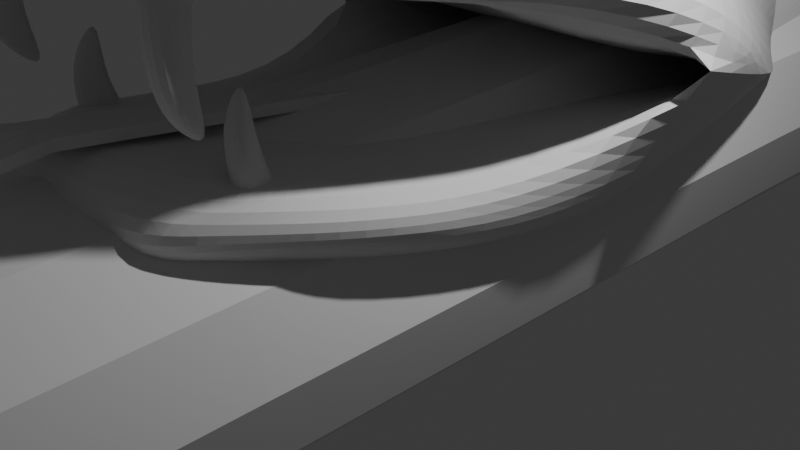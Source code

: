 # Source: snake1.blend  (saved by Blender 4.0.36; exported with 4.5.12 LTS)
import bpy
from mathutils import Matrix  # noqa: F401  (used for matrix-valued properties, if any)

bpy.ops.wm.read_factory_settings(use_empty=True)
scene = bpy.context.scene
scene.name = 'Scene'

# ---- collections
col_collection = bpy.data.collections.new('Collection'); scene.collection.children.link(col_collection)
col_old = bpy.data.collections.new('old'); scene.collection.children.link(col_old)

# ---- world
world_world = bpy.data.worlds.new('World'); scene.world = world_world
world_world.use_nodes = True; world_world.node_tree.nodes.clear()
_N = world_world.node_tree.nodes; _L = world_world.node_tree.links
n0 = _N.new('ShaderNodeOutputWorld'); n0.name = 'World Output'; n0.location = (300, 300)
n1 = _N.new('ShaderNodeBackground'); n1.name = 'Background'; n1.location = (10, 300)
n1.inputs[0].default_value = (0.05088, 0.05088, 0.05088, 1.0)
_L.new(n1.outputs[0], n0.inputs[0])
n0.is_active_output = True
world_world.color = (0.05088, 0.05088, 0.05088)
world_world.use_sun_shadow = False
world_world.sun_shadow_jitter_overblur = 0.0

# ---- cameras
cam_camera = bpy.data.cameras.new('Camera')
cam_camera.clip_end = 100.0
cam_camera.ortho_scale = 7.314

# ---- lights
light_light = bpy.data.lights.new('Light', 'POINT')
light_light.transmission_factor = 0.0
light_light.use_soft_falloff = False
light_light.energy = 1000.0
light_light.shadow_soft_size = 0.1
light_light.shadow_maximum_resolution = 0.006
light_light.use_absolute_resolution = True

# ---- meshes
me_circle = bpy.data.meshes.new('Circle')
me_circle.from_pydata([(0.001574, 58.2, -0.02334), (0.001574, 53.73, 0.5169), (-0.2622, 53.73, 0.4462), (-0.4553, 53.73, 0.2531), (-0.526, 53.73, -0.01063), (-0.4553, 53.73, -0.2744), (-0.2622, 53.73, -0.4675), (0.001574, 53.73, -0.5382), (0.2653, 53.73, -0.4675), (0.4584, 53.73, -0.2744), (0.5291, 53.73, -0.01063), (0.4584, 53.73, 0.2531), (0.2653, 53.73, 0.4462), (0.001574, 49.71, 0.5608), (-0.3471, 49.71, 0.4673), (-0.6023, 49.71, 0.2121), (-0.6957, 49.71, -0.1365), (-0.6023, 49.71, -0.4851), (-0.3471, 49.71, -0.7404), (0.001574, 49.71, -0.8338), (0.3502, 49.71, -0.7404), (0.6054, 49.71, -0.4851), (0.6988, 49.71, -0.1365), (0.6054, 49.71, 0.2121), (0.3502, 49.71, 0.4673), (0.001574, 45.04, 0.7435), (-0.7483, 45.04, 0.3105), (-0.7483, 45.04, -0.5554), (0.001574, 45.04, -0.9883), (0.7515, 45.04, -0.5554), (0.8675, 45.04, -0.1224), (0.7515, 45.04, 0.3105), (0.4345, 45.04, 0.6275), (-0.4314, 45.04, 0.6275), (-0.8643, 45.04, -0.1224), (-0.4314, 45.04, -0.8723), (0.4345, 45.04, -0.8723), (0.001574, 40.43, 0.8039), (-0.4781, 40.43, 0.6754), (-0.8293, 40.43, 0.3242), (-0.9578, 40.43, -0.1555), (-0.8293, 40.43, -0.6352), (-0.4781, 40.43, -0.9863), (0.001574, 40.43, -1.115), (0.4813, 40.43, -0.9863), (0.8324, 40.43, -0.6352), (0.961, 40.43, -0.1555), (0.8324, 40.43, 0.3242), (0.4813, 40.43, 0.6754), (0.001574, 36.08, 0.9592), (-0.5845, 36.08, 0.8022), (-1.013, 36.08, 0.3732), (-1.17, 36.08, -0.2129), (-1.013, 36.08, -0.7989), (-0.5845, 36.08, -1.228), (0.001574, 36.08, -1.385), (0.5876, 36.08, -1.228), (1.017, 36.08, -0.7989), (1.174, 36.08, -0.2129), (1.017, 36.08, 0.3732), (0.5876, 36.08, 0.8022), (0.001574, 30.78, 1.24), (-0.6803, 30.78, 1.058), (-1.179, 30.78, 0.5586), (-1.362, 30.78, -0.1233), (-1.179, 30.78, -0.8052), (-0.6803, 30.78, -1.304), (0.001574, 30.78, -1.487), (0.6834, 30.78, -1.304), (1.183, 30.78, -0.8052), (1.365, 30.78, -0.1233), (1.183, 30.78, 0.5586), (0.6834, 30.78, 1.058), (0.001574, 24.93, 1.398), (-0.7692, 24.93, 1.192), (-1.54, 24.93, -0.1434), (-1.333, 24.93, -0.9142), (-0.7692, 24.93, -1.478), (0.001574, 24.93, -1.685), (0.7724, 24.93, -1.478), (1.543, 24.93, -0.1434), (0.7724, 24.93, 1.192), (-1.333, 24.93, 0.6274), (1.337, 24.93, -0.9142), (1.337, 24.93, 0.6274), (-0.8632, 17.98, 1.514), (-1.728, 17.98, 0.01621), (0.8663, 17.98, -1.482), (1.499, 17.98, -0.8485), (1.731, 17.98, 0.01621), (1.499, 17.98, 0.881), (0.8663, 17.98, 1.514), (0.001574, 17.98, 1.746), (-1.496, 17.98, 0.881), (-1.496, 17.98, -0.8485), (-0.8632, 17.98, -1.482), (0.001574, 17.98, -1.713), (-0.8789, 10.8, 1.726), (-1.759, 10.8, 0.2013), (-0.8789, 10.8, -1.324), (0.001574, 10.8, -1.56), (0.882, 10.8, -1.324), (1.527, 10.8, 1.082), (0.001574, 10.8, 1.962), (-1.523, 10.8, 1.082), (-1.523, 10.8, -0.6791), (1.527, 10.8, -0.6791), (1.762, 10.8, 0.2013), (0.882, 10.8, 1.726), (-0.8413, 4.529, 1.617), (-1.458, 4.529, -0.6863), (-0.8413, 4.529, -1.303), (0.8445, 4.529, -1.303), (0.8445, 4.529, 1.617), (0.001574, 4.529, 1.843), (-1.458, 4.529, 0.9996), (-1.684, 4.529, 0.1567), (0.001574, 4.529, -1.529), (1.462, 4.529, -0.6863), (1.687, 4.529, 0.1567), (1.462, 4.529, 0.9996), (-0.8041, -2.866, 1.392), (-1.394, -2.866, 0.8027), (-0.8041, -2.866, -1.398), (0.8072, -2.866, -1.398), (1.397, -2.866, -0.8086), (1.397, -2.866, 0.8027), (0.8072, -2.866, 1.392), (0.001574, -2.866, 1.608), (-1.61, -2.866, -0.002942), (-1.394, -2.866, -0.8086), (0.001574, -2.866, -1.614), (1.613, -2.866, -0.002942), (-0.7415, -9.986, -1.543), (0.7446, -9.986, -1.543), (0.001574, -9.986, 1.23), (-0.7415, -9.986, 1.031), (-1.285, -9.986, 0.4867), (-1.485, -9.986, -0.2564), (-1.285, -9.986, -0.9995), (0.001574, -9.986, -1.743), (1.289, -9.986, -0.9995), (1.488, -9.986, -0.2564), (1.289, -9.986, 0.4867), (0.7446, -9.986, 1.031), (0.001574, -15.45, 1.182), (-0.7354, -15.45, -1.569), (0.7386, -15.45, -1.569), (1.476, -15.45, -0.2921), (1.278, -15.45, 0.4449), (0.7386, -15.45, 0.9844), (0.001574, -15.45, -1.766), (-0.7354, -15.45, 0.9844), (-1.275, -15.45, 0.4449), (-1.275, -15.45, -1.029), (1.278, -15.45, -1.029), (-1.472, -15.45, -0.2921), (0.015, -20.15, 1.173), (-0.6859, -20.15, 0.9852), (-1.199, -20.15, 0.4721), (-1.199, -20.15, -0.9298), (0.015, -20.15, -1.631), (1.229, -20.15, 0.4721), (-1.387, -20.15, -0.2289), (-0.6859, -20.15, -1.443), (0.7159, -20.15, -1.443), (1.229, -20.15, -0.9298), (1.417, -20.15, -0.2289), (0.7159, -20.15, 0.9852), (0.02173, -24.07, 1.41), (-0.5327, -24.05, 1.196), (-1.117, -24.05, 0.6116), (-1.331, -24.05, -0.1866), (-0.5327, -24.05, -1.569), (0.01715, -24.04, -1.556), (0.9553, -24.05, -0.7372), (1.103, -24.05, -0.1866), (0.5522, -24.05, 0.7672), (-1.117, -24.05, -0.9847), (0.5658, -24.04, -1.258), (0.9553, -24.05, 0.3641), (-1.091, -28.1, 0.5069), (-1.236, -28.35, -0.3807), (0.02225, -29.85, -1.116), (1.28, -28.35, -0.3807), (0.02225, -27.92, 1.407), (1.136, -28.1, 0.5069), (0.1764, -33.35, 1.702), (0.02225, -28.42, -0.6544), (-0.08454, -36.82, 1.644), (-2.503, -31.75, 0.5761), (-1.049, -36.05, 1.693), (0.02225, -31.5, 0.3646), (0.09477, -37.08, 1.916), (-1.388, -35.37, 1.617), (0.1764, -35.26, 1.974), (-1.73, -34.8, 1.535), (-2.714, -33.08, 0.9949), (-0.7532, -36.33, 1.733), (-1.531, -30.69, 0.0676), (-1.791, -30.52, 1.555), (-1.935, -31.54, 1.931), (0.0987, -32.83, 3.284), (0.01849, -30.55, 2.565), (-1.073, -34.75, 2.991), (-1.339, -31.02, 2.023), (-1.522, -34.25, 2.639), (-1.322, -34.92, 2.727), (-0.6767, -36.84, 2.558), (0.02225, -37.16, 2.605), (-0.5847, -36.3, 2.91), (0.02225, -36.02, 3.144), (0.0987, -33.72, 3.447), (-1.604, -32.71, 2.411), (-1.178, -33.04, 3.086), (-2.442, -34.7, 1.744), (-1.985, -35.86, 1.917), (-2.447, -31.12, 0.8527), (-0.5341, -28.32, -0.2818), (-1.626, -28.76, -0.3553), (-1.339, -37.0, 2.051), (-2.762, -32.91, 1.488), (-0.8053, -37.5, 2.123), (0.02225, -37.55, 2.056), (0.02225, -33.47, -0.03831), (0.02225, -29.79, -0.4257), (0.02225, -36.33, 0.4545), (-1.273, -35.7, 0.3455), (0.02225, -32.08, 0.009378), (0.02225, -36.74, 0.581), (-1.51, -35.21, 0.2613), (0.02225, -34.9, 0.2081), (-1.708, -34.62, 0.1604), (-1.817, -33.54, -0.02467), (-1.102, -35.99, 0.3949), (-1.273, -31.43, 0.03484), (-1.556, -31.48, -1.034), (-1.943, -32.34, -0.7451), (0.02225, -33.44, -1.473), (0.02225, -31.65, -0.6876), (0.02225, -31.1, -1.27), (-1.214, -31.1, -1.27), (-1.176, -34.96, -0.701), (-1.191, -32.04, -1.307), (-1.688, -34.69, -0.4024), (-1.466, -35.35, -0.2891), (-0.9092, -36.36, -0.3408), (0.02225, -36.61, -0.2984), (-1.181, -36.1, -0.2135), (0.02225, -35.89, -0.9555), (0.02225, -34.93, -1.086), (-1.838, -33.48, -0.7537), (-1.194, -33.52, -1.022), (-1.77, -34.95, -0.1812), (-1.507, -35.73, -0.04695), (-2.088, -32.0, -0.3816), (-1.191, -36.39, 0.06518), (-1.915, -33.52, -0.4276), (-0.9639, -36.77, 0.1309), (0.02225, -36.79, 0.1917), (2.548, -31.75, 0.5761), (1.238, -36.05, 1.693), (1.577, -35.37, 1.617), (1.92, -34.8, 1.535), (2.109, -33.75, 1.385), (0.9428, -36.33, 1.733), (1.576, -30.69, 0.0676), (1.836, -30.52, 1.555), (1.98, -31.54, 1.931), (1.147, -34.8, 2.991), (1.384, -31.02, 2.023), (1.56, -34.31, 2.639), (1.402, -34.92, 2.727), (0.7212, -36.84, 2.558), (0.8359, -36.49, 2.858), (1.643, -32.78, 2.407), (1.246, -33.11, 3.07), (2.486, -34.7, 1.744), (2.029, -35.86, 1.917), (2.491, -31.12, 0.8527), (1.73, -28.88, -0.3553), (1.384, -37.0, 2.051), (2.807, -32.91, 1.488), (0.8498, -37.5, 2.123), (1.317, -35.7, 0.3455), (1.554, -35.21, 0.2613), (1.752, -34.62, 0.1604), (1.861, -33.54, -0.02467), (1.146, -35.99, 0.3949), (1.317, -31.43, 0.03484), (1.6, -31.48, -1.034), (1.988, -32.34, -0.7451), (1.259, -31.1, -1.27), (1.221, -34.96, -0.701), (1.236, -32.04, -1.307), (1.732, -34.69, -0.4024), (1.51, -35.35, -0.2891), (0.9537, -36.36, -0.3408), (1.226, -36.1, -0.2135), (1.883, -33.48, -0.7537), (1.238, -33.52, -1.022), (1.815, -34.95, -0.1812), (1.551, -35.73, -0.04695), (2.133, -32.0, -0.3816), (1.236, -36.39, 0.06518), (1.96, -33.52, -0.4276), (1.008, -36.77, 0.1309), (-0.594, -29.1, -0.9781), (0.6606, -29.09, -0.7426), (0.6045, -28.02, 0.936), (-0.5988, -28.02, 0.9046), (-1.15, -28.2, 0.1435), (-1.697, -29.51, 0.4669), (1.784, -29.7, 0.6107), (1.213, -28.24, 0.03191), (1.417, -36.41, 1.191), (1.417, -36.41, 2.131), (1.312, -36.02, 1.678), (1.433, -36.47, 1.685), (1.32, -36.05, 1.178), (1.272, -35.87, 2.131), (1.357, -36.23, 0.8607), (1.165, -35.9, 0.5618), (1.154, -36.48, 1.191), (1.154, -36.48, 2.131), (1.049, -36.09, 1.678), (1.17, -36.54, 1.685), (1.057, -36.12, 1.178), (1.009, -35.94, 2.131), (1.094, -36.3, 0.8607), (1.117, -35.91, 0.5618), (-1.48, -36.41, 1.191), (-1.48, -36.41, 2.131), (-1.374, -36.02, 1.678), (-1.495, -36.47, 1.685), (-1.383, -36.05, 1.178), (-1.335, -35.87, 2.131), (-1.42, -36.23, 0.8607), (-1.227, -35.9, 0.5618), (-1.217, -36.48, 1.191), (-1.217, -36.48, 2.131), (-1.111, -36.09, 1.678), (-1.232, -36.54, 1.685), (-1.12, -36.12, 1.178), (-1.072, -35.94, 2.131), (-1.157, -36.3, 0.8607), (-1.18, -35.91, 0.5618), (1.299, -35.81, 0.5049), (1.299, -35.56, -0.2697), (1.208, -35.36, 0.2093), (1.313, -35.73, 0.0827), (1.215, -35.51, 0.6129), (1.174, -35.11, -0.1246), (1.247, -35.75, 0.8263), (1.08, -35.56, 1.161), (1.071, -35.87, 0.4859), (1.071, -35.62, -0.2886), (0.98, -35.41, 0.1904), (1.085, -35.78, 0.06378), (0.9873, -35.57, 0.594), (0.946, -35.17, -0.1435), (1.019, -35.81, 0.8073), (1.039, -35.57, 1.157), (-1.211, -35.81, 0.5049), (-1.211, -35.56, -0.2697), (-1.12, -35.36, 0.2093), (-1.225, -35.73, 0.0827), (-1.127, -35.51, 0.6129), (-1.086, -35.11, -0.1246), (-1.159, -35.75, 0.8263), (-0.9924, -35.56, 1.161), (-0.9834, -35.87, 0.4859), (-0.9834, -35.62, -0.2886), (-0.8919, -35.41, 0.1904), (-0.9968, -35.78, 0.06378), (-0.8993, -35.57, 0.594), (-0.8579, -35.17, -0.1435), (-0.9313, -35.81, 0.8073), (-0.9514, -35.57, 1.157), (0.5089, -37.32, 0.5892), (-0.519, -37.33, 0.6625), (-0.007214, -36.71, 0.6319), (0.0003448, -30.81, 0.2238), (0.0003448, -30.8, 0.3105), (-0.3491, -37.42, 0.5563), (-0.4633, -37.97, 0.5891), (-0.2838, -36.71, 0.6229), (-0.262, -30.79, 0.202), (0.2584, -30.78, 0.3345), (-0.2577, -30.78, 0.3049), (-0.5233, -37.34, 0.5597), (-0.3448, -37.41, 0.6592), (0.2627, -30.79, 0.2316), (-0.007214, -33.93, 0.2942), (-0.2512, -33.93, 0.287), (-0.2556, -33.94, 0.1841), (-0.007214, -33.94, 0.1913), (-0.2526, -32.28, 0.05631), (-0.2483, -32.27, 0.1592), (-0.007214, -32.27, 0.1656), (0.003912, -32.27, 0.07733), (-0.2881, -36.72, 0.52), (0.2693, -36.69, 0.6525), (0.4489, -37.95, 0.6186), (0.3347, -37.39, 0.5858), (-0.007214, -36.72, 0.529), (0.5045, -37.31, 0.6921), (-0.4589, -37.97, 0.6919), (0.3303, -37.38, 0.6887), (0.2368, -33.9, 0.3165), (0.2412, -33.91, 0.2136), (0.2382, -32.26, 0.08589), (0.2338, -32.25, 0.1888), (0.2737, -36.7, 0.5496), (0.4445, -37.94, 0.7215)], [], [(0, 1, 12), (0, 3, 2), (0, 10, 9), (0, 7, 6), (0, 4, 3), (0, 11, 10), (0, 8, 7), (0, 5, 4), (0, 12, 11), (0, 2, 1), (0, 9, 8), (0, 6, 5), (9, 21, 20, 8), (6, 18, 17, 5), (1, 13, 24, 12), (3, 15, 14, 2), (10, 22, 21, 9), (7, 19, 18, 6), (4, 16, 15, 3), (11, 23, 22, 10), (8, 20, 19, 7), (5, 17, 16, 4), (12, 24, 23, 11), (2, 14, 13, 1), (14, 33, 25, 13), (21, 29, 36, 20), (18, 35, 27, 17), (13, 25, 32, 24), (15, 26, 33, 14), (22, 30, 29, 21), (19, 28, 35, 18), (16, 34, 26, 15), (23, 31, 30, 22), (20, 36, 28, 19), (17, 27, 34, 16), (24, 32, 31, 23), (27, 41, 40, 34), (32, 48, 47, 31), (33, 38, 37, 25), (29, 45, 44, 36), (35, 42, 41, 27), (25, 37, 48, 32), (26, 39, 38, 33), (30, 46, 45, 29), (28, 43, 42, 35), (34, 40, 39, 26), (31, 47, 46, 30), (36, 44, 43, 28), (41, 53, 52, 40), (48, 60, 59, 47), (38, 50, 49, 37), (45, 57, 56, 44), (42, 54, 53, 41), (37, 49, 60, 48), (39, 51, 50, 38), (46, 58, 57, 45), (43, 55, 54, 42), (40, 52, 51, 39), (47, 59, 58, 46), (44, 56, 55, 43), (56, 68, 67, 55), (53, 65, 64, 52), (60, 72, 71, 59), (50, 62, 61, 49), (57, 69, 68, 56), (54, 66, 65, 53), (49, 61, 72, 60), (51, 63, 62, 50), (58, 70, 69, 57), (55, 67, 66, 54), (52, 64, 63, 51), (59, 71, 70, 58), (68, 79, 78, 67), (65, 76, 75, 64), (72, 81, 84, 71), (62, 74, 73, 61), (69, 83, 79, 68), (66, 77, 76, 65), (61, 73, 81, 72), (63, 82, 74, 62), (70, 80, 83, 69), (67, 78, 77, 66), (64, 75, 82, 63), (71, 84, 80, 70), (82, 75, 86, 93), (73, 92, 91, 81), (80, 84, 90, 89), (76, 94, 86, 75), (74, 82, 93, 85), (81, 91, 90, 84), (83, 80, 89, 88), (73, 74, 85, 92), (79, 83, 88, 87), (91, 92, 103, 108), (89, 107, 106, 88), (86, 94, 105, 98), (85, 97, 103, 92), (90, 91, 108, 102), (88, 106, 101, 87), (93, 86, 98, 104), (89, 90, 102, 107), (87, 101, 100, 96), (85, 93, 104, 97), (96, 100, 99, 95), (77, 95, 94, 76), (78, 96, 95, 77), (79, 87, 96, 78), (100, 117, 111, 99), (103, 97, 109, 114), (101, 106, 118, 112), (99, 111, 110, 105), (103, 114, 113, 108), (100, 101, 112, 117), (105, 110, 116, 98), (108, 113, 120, 102), (98, 116, 115, 104), (102, 120, 119, 107), (94, 95, 99, 105), (113, 114, 128, 127), (119, 132, 125, 118), (116, 110, 130, 129), (109, 121, 128, 114), (120, 113, 127, 126), (118, 125, 124, 112), (115, 116, 129, 122), (119, 120, 126, 132), (112, 124, 131, 117), (109, 115, 122, 121), (117, 131, 123, 111), (106, 107, 119, 118), (97, 104, 115, 109), (125, 132, 142, 141), (131, 140, 133, 123), (128, 121, 136, 135), (124, 125, 141, 134), (123, 133, 139, 130), (128, 135, 144, 127), (131, 124, 134, 140), (127, 144, 143, 126), (129, 138, 137, 122), (126, 143, 142, 132), (110, 111, 123, 130), (137, 153, 152, 136), (144, 135, 145, 150), (142, 148, 155, 141), (138, 139, 154, 156), (136, 152, 145, 135), (143, 144, 150, 149), (141, 155, 147, 134), (137, 138, 156, 153), (142, 143, 149, 148), (134, 147, 151, 140), (121, 122, 137, 136), (129, 130, 139, 138), (139, 133, 146, 154), (133, 140, 151, 146), (154, 146, 164, 160), (153, 159, 158, 152), (150, 145, 157, 168), (148, 167, 166, 155), (156, 154, 160, 163), (152, 158, 157, 145), (149, 150, 168, 162), (155, 166, 165, 147), (153, 156, 163, 159), (148, 149, 162, 167), (147, 165, 161, 151), (166, 167, 176, 175), (161, 174, 173, 164), (165, 166, 175, 179), (164, 173, 178, 160), (157, 169, 177, 168), (161, 165, 179, 174), (160, 178, 172, 163), (168, 177, 180, 162), (163, 172, 171, 159), (146, 151, 161, 164), (184, 308, 179, 175), (312, 201, 200), (268, 313, 267), (180, 186, 314, 176), (313, 314, 186, 267), (186, 180, 177, 309), (182, 311, 172, 178), (176, 314, 184, 175), (173, 307, 182, 178), (311, 312, 200, 181), (167, 162, 180, 176), (158, 170, 169, 157), (159, 171, 170, 158), (174, 183, 307, 173), (215, 206, 213, 221), (222, 208, 210, 220), (219, 217, 201, 312), (216, 220, 210, 207), (215, 216, 207, 206), (221, 213, 201, 217), (210, 211, 212, 204), (204, 212, 202, 214), (207, 210, 204, 206), (201, 205, 181, 200), (206, 204, 214, 213), (213, 214, 205, 201), (214, 202, 203, 205), (205, 310, 181), (211, 210, 208, 209), (223, 209, 208, 222), (218, 182, 311, 181, 310, 185), (182, 219, 312, 311), (190, 233, 235, 182, 219), (188, 199, 182, 218), (193, 223, 222, 198), (197, 221, 217, 190), (196, 194, 216, 215), (194, 191, 220, 216), (190, 217, 219), (198, 222, 220, 191), (196, 215, 221, 197), (189, 193, 198, 195), (198, 191, 194, 195), (196, 187, 195, 194), (187, 196, 197, 192), (192, 197, 199, 188), (253, 257, 251, 244), (258, 256, 248, 246), (219, 236, 237, 255), (254, 245, 248, 256), (253, 244, 245, 254), (257, 255, 237, 251), (248, 242, 250, 249), (242, 252, 238, 250), (245, 244, 242, 248), (237, 236, 241, 243), (244, 251, 252, 242), (251, 237, 243, 252), (252, 243, 239, 238), (243, 241, 240, 239), (249, 247, 246, 248), (259, 258, 246, 247), (183, 240, 241, 307), (182, 241, 236, 219), (225, 183, 307, 182, 235), (229, 234, 258, 259), (233, 190, 255, 257), (232, 253, 254, 230), (230, 254, 256, 227), (190, 219, 255), (234, 227, 256, 258), (232, 233, 257, 253), (226, 231, 234, 229), (234, 231, 230, 227), (232, 230, 231, 224), (224, 228, 233, 232), (228, 225, 235, 233), (277, 282, 275, 271), (283, 281, 274, 273), (280, 313, 268, 279), (278, 272, 274, 281), (277, 271, 272, 278), (282, 279, 268, 275), (274, 269, 212, 211), (269, 276, 202, 212), (272, 271, 269, 274), (268, 267, 186, 270), (271, 275, 276, 269), (275, 268, 270, 276), (276, 270, 203, 202), (270, 186, 309), (211, 209, 273, 274), (223, 283, 273, 209), (218, 185, 309, 186, 314, 184), (184, 314, 313, 280), (289, 287, 260, 280, 184), (188, 218, 184, 266), (193, 265, 283, 223), (264, 260, 279, 282), (263, 277, 278, 262), (262, 278, 281, 261), (260, 280, 279), (265, 261, 281, 283), (263, 264, 282, 277), (189, 195, 265, 193), (265, 195, 262, 261), (263, 262, 195, 187), (187, 192, 264, 263), (192, 188, 266, 264), (301, 295, 299, 305), (306, 297, 298, 304), (280, 303, 291, 290), (302, 304, 298, 296), (301, 302, 296, 295), (305, 299, 291, 303), (298, 249, 250, 293), (293, 250, 238, 300), (296, 298, 293, 295), (291, 294, 292, 290), (295, 293, 300, 299), (299, 300, 294, 291), (300, 238, 239, 294), (294, 239, 240, 292), (249, 298, 297, 247), (259, 247, 297, 306), (183, 308, 292, 240), (184, 280, 290, 292), (199, 197, 190, 219, 182), (225, 289, 184, 308, 183), (229, 259, 306, 288), (287, 305, 303, 260), (286, 285, 302, 301), (285, 284, 304, 302), (260, 303, 280), (288, 306, 304, 284), (286, 301, 305, 287), (226, 229, 288, 231), (288, 284, 285, 231), (286, 224, 231, 285), (224, 286, 287, 228), (228, 287, 289, 225), (260, 264, 266, 184, 280), (172, 311, 181, 171), (307, 241, 182), (308, 183, 174, 179), (292, 308, 184), (309, 177, 169, 185), (309, 185, 203, 270), (310, 205, 203, 185), (310, 185, 169, 170), (181, 310, 170, 171), (318, 317, 320, 316), (315, 319, 317, 318), (315, 321, 322, 319), (326, 324, 328, 325), (323, 326, 325, 327), (323, 327, 330, 329), (318, 316, 324, 326), (319, 322, 330, 327), (321, 315, 323, 329), (320, 317, 325, 328), (317, 319, 327, 325), (316, 320, 328, 324), (315, 318, 326, 323), (322, 321, 329, 330), (334, 333, 336, 332), (331, 335, 333, 334), (331, 337, 338, 335), (342, 340, 344, 341), (339, 342, 341, 343), (339, 343, 346, 345), (334, 332, 340, 342), (335, 338, 346, 343), (337, 331, 339, 345), (336, 333, 341, 344), (333, 335, 343, 341), (332, 336, 344, 340), (331, 334, 342, 339), (338, 337, 345, 346), (350, 349, 352, 348), (347, 351, 349, 350), (347, 353, 354, 351), (358, 356, 360, 357), (355, 358, 357, 359), (355, 359, 362, 361), (350, 348, 356, 358), (351, 354, 362, 359), (353, 347, 355, 361), (352, 349, 357, 360), (349, 351, 359, 357), (348, 352, 360, 356), (347, 350, 358, 355), (354, 353, 361, 362), (366, 365, 368, 364), (363, 367, 365, 366), (363, 369, 370, 367), (374, 372, 376, 373), (371, 374, 373, 375), (371, 375, 378, 377), (366, 364, 372, 374), (367, 370, 378, 375), (369, 363, 371, 377), (368, 365, 373, 376), (365, 367, 375, 373), (364, 368, 376, 372), (363, 366, 374, 371), (370, 369, 377, 378), (397, 400, 382, 387), (405, 401, 390, 384), (384, 390, 385), (405, 384, 391, 381), (387, 382, 383, 389), (396, 405, 381, 393), (384, 385, 407, 391), (390, 401, 386, 380), (385, 390, 380, 407), (397, 387, 389, 398), (391, 407, 380), (381, 391, 380, 386), (398, 389, 383, 399), (386, 394, 393, 381), (401, 395, 394, 386), (400, 396, 393, 399), (401, 405, 396, 395), (382, 400, 399, 383), (394, 398, 399, 393), (395, 397, 398, 394), (395, 396, 400, 397), (379, 413, 402, 406), (404, 403, 414, 408), (392, 382, 383, 388), (405, 404, 408, 381), (404, 379, 403), (405, 413, 379, 404), (411, 400, 382, 392), (403, 379, 406, 414), (411, 392, 388, 412), (408, 414, 406), (381, 408, 406, 402), (412, 388, 383, 399), (402, 409, 393, 381), (413, 410, 409, 402), (413, 405, 396, 410), (409, 412, 399, 393), (410, 411, 412, 409), (410, 396, 400, 411)])
_uv = me_circle.uv_layers.new(name='UVMap')
_uv.uv.foreach_set('vector', [0.0, 0.0, 0.0, 0.0, 0.0, 0.0, 0.0, 0.0, 0.0, 0.0, 0.0, 0.0, 0.0, 0.0, 0.0, 0.0, 0.0, 0.0, 0.0, 0.0, 0.0, 0.0, 0.0, 0.0, 0.0, 0.0, 0.0, 0.0, 0.0, 0.0, 0.0, 0.0, 0.0, 0.0, 0.0, 0.0, 0.0, 0.0, 0.0, 0.0, 0.0, 0.0, 0.0, 0.0, 0.0, 0.0, 0.0, 0.0, 0.0, 0.0, 0.0, 0.0, 0.0, 0.0, 0.0, 0.0, 0.0, 0.0, 0.0, 0.0, 0.0, 0.0, 0.0, 0.0, 0.0, 0.0, 0.0, 0.0, 0.0, 0.0, 0.0, 0.0, 0.0, 0.0, 0.0, 0.0, 0.0, 0.0, 0.0, 0.0, 0.0, 0.0, 0.0, 0.0, 0.0, 0.0, 0.0, 0.0, 0.0, 0.0, 0.0, 0.0, 0.0, 0.0, 0.0, 0.0, 0.0, 0.0, 0.0, 0.0, 0.0, 0.0, 0.0, 0.0, 0.0, 0.0, 0.0, 0.0, 0.0, 0.0, 0.0, 0.0, 0.0, 0.0, 0.0, 0.0, 0.0, 0.0, 0.0, 0.0, 0.0, 0.0, 0.0, 0.0, 0.0, 0.0, 0.0, 0.0, 0.0, 0.0, 0.0, 0.0, 0.0, 0.0, 0.0, 0.0, 0.0, 0.0, 0.0, 0.0, 0.0, 0.0, 0.0, 0.0, 0.0, 0.0, 0.0, 0.0, 0.0, 0.0, 0.0, 0.0, 0.0, 0.0, 0.0, 0.0, 0.0, 0.0, 0.0, 0.0, 0.0, 0.0, 0.0, 0.0, 0.0, 0.0, 0.0, 0.0, 0.0, 0.0, 0.0, 0.0, 0.0, 0.0, 0.0, 0.0, 0.0, 0.0, 0.0, 0.0, 0.0, 0.0, 0.0, 0.0, 0.0, 0.0, 0.0, 0.0, 0.0, 0.0, 0.0, 0.0, 0.0, 0.0, 0.0, 0.0, 0.0, 0.0, 0.0, 0.0, 0.0, 0.0, 0.0, 0.0, 0.0, 0.0, 0.0, 0.0, 0.0, 0.0, 0.0, 0.0, 0.0, 0.0, 0.0, 0.0, 0.0, 0.0, 0.0, 0.0, 0.0, 0.0, 0.0, 0.0, 0.0, 0.0, 0.0, 0.0, 0.0, 0.0, 0.0, 0.0, 0.0, 0.0, 0.0, 0.0, 0.0, 0.0, 0.0, 0.0, 0.0, 0.0, 0.0, 0.0, 0.0, 0.0, 0.0, 0.0, 0.0, 0.0, 0.0, 0.0, 0.0, 0.0, 0.0, 0.0, 0.0, 0.0, 0.0, 0.0, 0.0, 0.0, 0.0, 0.0, 0.0, 0.0, 0.0, 0.0, 0.0, 0.0, 0.0, 0.0, 0.0, 0.0, 0.0, 0.0, 0.0, 0.0, 0.0, 0.0, 0.0, 0.0, 0.0, 0.0, 0.0, 0.0, 0.0, 0.0, 0.0, 0.0, 0.0, 0.0, 0.0, 0.0, 0.0, 0.0, 0.0, 0.0, 0.0, 0.0, 0.0, 0.0, 0.0, 0.0, 0.0, 0.0, 0.0, 0.0, 0.0, 0.0, 0.0, 0.0, 0.0, 0.0, 0.0, 0.0, 0.0, 0.0, 0.0, 0.0, 0.0, 0.0, 0.0, 0.0, 0.0, 0.0, 0.0, 0.0, 0.0, 0.0, 0.0, 0.0, 0.0, 0.0, 0.0, 0.0, 0.0, 0.0, 0.0, 0.0, 0.0, 0.0, 0.0, 0.0, 0.0, 0.0, 0.0, 0.0, 0.0, 0.0, 0.0, 0.0, 0.0, 0.0, 0.0, 0.0, 0.0, 0.0, 0.0, 0.0, 0.0, 0.0, 0.0, 0.0, 0.0, 0.0, 0.0, 0.0, 0.0, 0.0, 0.0, 0.0, 0.0, 0.0, 0.0, 0.0, 0.0, 0.0, 0.0, 0.0, 0.0, 0.0, 0.0, 0.0, 0.0, 0.0, 0.0, 0.0, 0.0, 0.0, 0.0, 0.0, 0.0, 0.0, 0.0, 0.0, 0.0, 0.0, 0.0, 0.0, 0.0, 0.0, 0.0, 0.0, 0.0, 0.0, 0.0, 0.0, 0.0, 0.0, 0.0, 0.0, 0.0, 0.0, 0.0, 0.0, 0.0, 0.0, 0.0, 0.0, 0.0, 0.0, 0.0, 0.0, 0.0, 0.0, 0.0, 0.0, 0.0, 0.0, 0.0, 0.0, 0.0, 0.0, 0.0, 0.0, 0.0, 0.0, 0.0, 0.0, 0.0, 0.0, 0.0, 0.0, 0.0, 0.0, 0.0, 0.0, 0.0, 0.0, 0.0, 0.0, 0.0, 0.0, 0.0, 0.0, 0.0, 0.0, 0.0, 0.0, 0.0, 0.0, 0.0, 0.0, 0.0, 0.0, 0.0, 0.0, 0.0, 0.0, 0.0, 0.0, 0.0, 0.0, 0.0, 0.0, 0.0, 0.0, 0.0, 0.0, 0.0, 0.0, 0.0, 0.0, 0.0, 0.0, 0.0, 0.0, 0.0, 0.0, 0.0, 0.0, 0.0, 0.0, 0.0, 0.0, 0.0, 0.0, 0.0, 0.0, 0.0, 0.0, 0.0, 0.0, 0.0, 0.0, 0.0, 0.0, 0.0, 0.0, 0.0, 0.0, 0.0, 0.0, 0.0, 0.0, 0.0, 0.0, 0.0, 0.0, 0.0, 0.0, 0.0, 0.0, 0.0, 0.0, 0.0, 0.0, 0.0, 0.0, 0.0, 0.0, 0.0, 0.0, 0.0, 0.0, 0.0, 0.0, 0.0, 0.0, 0.0, 0.0, 0.0, 0.0, 0.0, 0.0, 0.0, 0.0, 0.0, 0.0, 0.0, 0.0, 0.0, 0.0, 0.0, 0.0, 0.0, 0.0, 0.0, 0.0, 0.0, 0.0, 0.0, 0.0, 0.0, 0.0, 0.0, 0.0, 0.0, 0.0, 0.0, 0.0, 0.0, 0.0, 0.0, 0.0, 0.0, 0.0, 0.0, 0.0, 0.0, 0.0, 0.0, 0.0, 0.0, 0.0, 0.0, 0.0, 0.0, 0.0, 0.0, 0.0, 0.0, 0.0, 0.0, 0.0, 0.0, 0.0, 0.0, 0.0, 0.0, 0.0, 0.0, 0.0, 0.0, 0.0, 0.0, 0.0, 0.0, 0.0, 0.0, 0.0, 0.0, 0.0, 0.0, 0.0, 0.0, 0.0, 0.0, 0.0, 0.0, 0.0, 0.0, 0.0, 0.0, 0.0, 0.0, 0.0, 0.0, 0.0, 0.0, 0.0, 0.0, 0.0, 0.0, 0.0, 0.0, 0.0, 0.0, 0.0, 0.0, 0.0, 0.0, 0.0, 0.0, 0.0, 0.0, 0.0, 0.0, 0.0, 0.0, 0.0, 0.0, 0.0, 0.0, 0.0, 0.0, 0.0, 0.0, 0.0, 0.0, 0.0, 0.0, 0.0, 0.0, 0.0, 0.0, 0.0, 0.0, 0.0, 0.0, 0.0, 0.0, 0.0, 0.0, 0.0, 0.0, 0.0, 0.0, 0.0, 0.0, 0.0, 0.0, 0.0, 0.0, 0.0, 0.0, 0.0, 0.0, 0.0, 0.0, 0.0, 0.0, 0.0, 0.0, 0.0, 0.0, 0.0, 0.0, 0.0, 0.0, 0.0, 0.0, 0.0, 0.0, 0.0, 0.0, 0.0, 0.0, 0.0, 0.0, 0.0, 0.0, 0.0, 0.0, 0.0, 0.0, 0.0, 0.0, 0.0, 0.0, 0.0, 0.0, 0.0, 0.0, 0.0, 0.0, 0.0, 0.0, 0.0, 0.0, 0.0, 0.0, 0.0, 0.0, 0.0, 0.0, 0.0, 0.0, 0.0, 0.0, 0.0, 0.0, 0.0, 0.0, 0.0, 0.0, 0.0, 0.0, 0.0, 0.0, 0.0, 0.0, 0.0, 0.0, 0.0, 0.0, 0.0, 0.0, 0.0, 0.0, 0.0, 0.0, 0.0, 0.0, 0.0, 0.0, 0.0, 0.0, 0.0, 0.0, 0.0, 0.0, 0.0, 0.0, 0.0, 0.0, 0.0, 0.0, 0.0, 0.0, 0.0, 0.0, 0.0, 0.0, 0.0, 0.0, 0.0, 0.0, 0.0, 0.0, 0.0, 0.0, 0.0, 0.0, 0.0, 0.0, 0.0, 0.0, 0.0, 0.0, 0.0, 0.0, 0.0, 0.0, 0.0, 0.0, 0.0, 0.0, 0.0, 0.0, 0.0, 0.0, 0.0, 0.0, 0.0, 0.0, 0.0, 0.0, 0.0, 0.0, 0.0, 0.0, 0.0, 0.0, 0.0, 0.0, 0.0, 0.0, 0.0, 0.0, 0.0, 0.0, 0.0, 0.0, 0.0, 0.0, 0.0, 0.0, 0.0, 0.0, 0.0, 0.0, 0.0, 0.0, 0.0, 0.0, 0.0, 0.0, 0.0, 0.0, 0.0, 0.0, 0.0, 0.0, 0.0, 0.0, 0.0, 0.0, 0.0, 0.0, 0.0, 0.0, 0.0, 0.0, 0.0, 0.0, 0.0, 0.0, 0.0, 0.0, 0.0, 0.0, 0.0, 0.0, 0.0, 0.0, 0.0, 0.0, 0.0, 0.0, 0.0, 0.0, 0.0, 0.0, 0.0, 0.0, 0.0, 0.0, 0.0, 0.0, 0.0, 0.0, 0.0, 0.0, 0.0, 0.0, 0.0, 0.0, 0.0, 0.0, 0.0, 0.0, 0.0, 0.0, 0.0, 0.0, 0.0, 0.0, 0.0, 0.0, 0.0, 0.0, 0.0, 0.0, 0.0, 0.0, 0.0, 0.0, 0.0, 0.0, 0.0, 0.0, 0.0, 0.0, 0.0, 0.0, 0.0, 0.0, 0.0, 0.0, 0.0, 0.0, 0.0, 0.0, 0.0, 0.0, 0.0, 0.0, 0.0, 0.0, 0.0, 0.0, 0.0, 0.0, 0.0, 0.0, 0.0, 0.0, 0.0, 0.0, 0.0, 0.0, 0.0, 0.0, 0.0, 0.0, 0.0, 0.0, 0.0, 0.0, 0.0, 0.0, 0.0, 0.0, 0.0, 0.0, 0.0, 0.0, 0.0, 0.0, 0.0, 0.0, 0.0, 0.0, 0.0, 0.0, 0.0, 0.0, 0.0, 0.0, 0.0, 0.0, 0.0, 0.0, 0.0, 0.0, 0.0, 0.0, 0.0, 0.0, 0.0, 0.0, 0.0, 0.0, 0.0, 0.0, 0.0, 0.0, 0.0, 0.0, 0.0, 0.0, 0.0, 0.0, 0.0, 0.0, 0.0, 0.0, 0.0, 0.0, 0.0, 0.0, 0.0, 0.0, 0.0, 0.0, 0.0, 0.0, 0.0, 0.0, 0.0, 0.0, 0.0, 0.0, 0.0, 0.0, 0.0, 0.0, 0.0, 0.0, 0.0, 0.0, 0.0, 0.0, 0.0, 0.0, 0.0, 0.0, 0.0, 0.0, 0.0, 0.0, 0.0, 0.0, 0.0, 0.0, 0.0, 0.0, 0.0, 0.0, 0.0, 0.0, 0.0, 0.0, 0.0, 0.0, 0.0, 0.0, 0.0, 0.0, 0.0, 0.0, 0.0, 0.0, 0.0, 0.0, 0.0, 0.0, 0.0, 0.0, 0.0, 0.0, 0.0, 0.0, 0.0, 0.0, 0.0, 0.0, 0.0, 0.0, 0.0, 0.0, 0.0, 0.0, 0.0, 0.0, 0.0, 0.0, 0.0, 0.0, 0.0, 0.0, 0.0, 0.0, 0.0, 0.0, 0.0, 0.0, 0.0, 0.0, 0.0, 0.0, 0.0, 0.0, 0.0, 0.0, 0.0, 0.0, 0.0, 0.0, 0.0, 0.0, 0.0, 0.0, 0.0, 0.0, 0.0, 0.0, 0.0, 0.0, 0.0, 0.0, 0.0, 0.0, 0.0, 0.0, 0.0, 0.0, 0.0, 0.0, 0.0, 0.0, 0.0, 0.0, 0.0, 0.0, 0.0, 0.0, 0.0, 0.0, 0.0, 0.0, 0.0, 0.0, 0.0, 0.0, 0.0, 0.0, 0.0, 0.0, 0.0, 0.0, 0.0, 0.0, 0.0, 0.0, 0.0, 0.0, 0.0, 0.0, 0.0, 0.0, 0.0, 0.0, 0.0, 0.0, 0.0, 0.0, 0.0, 0.0, 0.0, 0.0, 0.0, 0.0, 0.0, 0.0, 0.0, 0.0, 0.0, 0.0, 0.0, 0.0, 0.0, 0.0, 0.0, 0.0, 0.0, 0.0, 0.0, 0.0, 0.0, 0.0, 0.0, 0.0, 0.0, 0.0, 0.0, 0.0, 0.0, 0.0, 0.0, 0.0, 0.0, 0.0, 0.0, 0.0, 0.0, 0.0, 0.0, 0.0, 0.0, 0.0, 0.0, 0.0, 0.0, 0.0, 0.0, 0.0, 0.0, 0.0, 0.0, 0.0, 0.0, 0.0, 0.0, 0.0, 0.0, 0.0, 0.0, 0.0, 0.0, 0.0, 0.0, 0.0, 0.0, 0.0, 0.0, 0.0, 0.0, 0.0, 0.0, 0.0, 0.0, 0.0, 0.0, 0.0, 0.0, 0.0, 0.0, 0.0, 0.0, 0.0, 0.0, 0.0, 0.0, 0.0, 0.0, 0.0, 0.0, 0.0, 0.0, 0.0, 0.0, 0.0, 0.0, 0.0, 0.0, 0.0, 0.0, 0.0, 0.0, 0.0, 0.0, 0.0, 0.0, 0.0, 0.0, 0.0, 0.0, 0.0, 0.0, 0.0, 0.0, 0.0, 0.0, 0.0, 0.0, 0.0, 0.0, 0.0, 0.0, 0.0, 0.0, 0.0, 0.0, 0.0, 0.0, 0.0, 0.0, 0.0, 0.0, 0.0, 0.0, 0.0, 0.0, 0.0, 0.0, 0.0, 0.0, 0.0, 0.0, 0.0, 0.0, 0.0, 0.0, 0.0, 0.0, 0.0, 0.0, 0.0, 0.0, 0.0, 0.0, 0.0, 0.0, 0.0, 0.0, 0.0, 0.0, 0.0, 0.0, 0.0, 0.0, 0.0, 0.0, 0.0, 0.0, 0.0, 0.0, 0.0, 0.0, 0.0, 0.0, 0.0, 0.0, 0.0, 0.0, 0.0, 0.0, 0.0, 0.0, 0.0, 0.0, 0.0, 0.0, 0.0, 0.0, 0.0, 0.0, 0.0, 0.0, 0.0, 0.0, 0.0, 0.0, 0.0, 0.0, 0.0, 0.0, 0.0, 0.0, 0.0, 0.0, 0.0, 0.0, 0.0, 0.0, 0.0, 0.0, 0.0, 0.0, 0.0, 0.0, 0.0, 0.0, 0.0, 0.0, 0.0, 0.0, 0.0, 0.0, 0.0, 0.0, 0.0, 0.0, 0.0, 0.0, 0.0, 0.0, 0.0, 1.0, 0.0, 0.75, 0.0, 1.0, 0.0, 0.75, 0.0, 1.0, 0.0, 1.0, 0.0, 0.0, 0.0, 0.0, 0.0, 0.0, 0.0, 0.0, 0.0, 1.0, 0.25, 1.0, 0.25, 1.0, 0.0, 1.0, 0.0, 0.0, 0.0, 0.0, 0.0, 0.0, 0.0, 0.0, 0.0, 0.0, 0.0, 0.0, 0.0, 0.0, 0.0, 0.0, 0.0, 0.0, 0.0, 0.0, 0.0, 0.0, 0.0, 0.0, 0.0, 0.0, 0.0, 0.0, 0.0, 0.0, 0.0, 0.0, 0.25, 1.0, 0.0, 1.0, 0.0, 1.0, 0.25, 1.0, 0.0, 0.0, 0.0, 0.0, 0.0, 0.0, 0.0, 0.0, 0.0, 0.0, 0.0, 0.0, 0.0, 0.0, 0.0, 0.0, 0.0, 0.0, 0.0, 0.0, 0.0, 0.0, 0.0, 0.0, 0.0, 0.0, 0.0, 0.0, 0.0, 0.0, 0.0, 0.0, 0.0, 0.25, 0.0, 0.25, 0.0, 0.5, 0.0, 0.5, 0.0, 0.0, 0.0, 0.0, 0.0, 0.0, 0.0, 0.0, 0.0, 1.0, 0.0, 0.75, 0.0, 0.75, 0.0, 1.0, 0.0, 0.0, 0.25, 0.0, 0.25, 0.0, 0.0, 0.0, 0.0, 0.25, 0.0, 0.0, 0.0, 0.0, 0.0, 0.25, 0.0, 0.5, 0.0, 0.5, 0.0, 0.75, 0.0, 0.75, 0.25, 0.0, 0.5, 0.0, 0.5, 0.25, 0.25, 0.25, 0.25, 0.25, 0.5, 0.25, 0.5, 0.5, 0.25, 0.5, 0.0, 0.0, 0.25, 0.0, 0.25, 0.25, 0.0, 0.25, 0.0, 0.75, 0.25, 0.75, 0.25, 1.0, 0.0, 1.0, 0.0, 0.25, 0.25, 0.25, 0.25, 0.5, 0.0, 0.5, 0.0, 0.5, 0.25, 0.5, 0.25, 0.75, 0.0, 0.75, 0.25, 0.5, 0.5, 0.5, 0.5, 0.75, 0.25, 0.75, 0.25, 0.75, 0.3605, 1.0, 0.25, 1.0, 0.5, 0.0, 0.25, 0.0, 0.25, 0.0, 0.5, 0.0, 0.0, 0.0, 0.0, 0.0, 0.0, 0.0, 0.0, 0.0, 0.5, 1.0, 0.25, 1.0, 0.25, 1.0, 0.25, 1.0, 0.3605, 1.0, 0.5, 1.0, 0.25, 1.0, 0.0, 1.0, 0.0, 1.0, 0.25, 1.0, 0.0, 0.75, 0.0, 0.5, 0.25, 1.0, 0.25, 1.0, 0.0, 1.0, 0.5, 1.0, 0.25, 1.0, 0.25, 1.0, 0.5, 1.0, 0.0, 0.0, 0.0, 0.0, 0.0, 0.0, 0.0, 0.0, 0.0, 0.5, 0.0, 0.5, 0.0, 0.75, 0.0, 0.75, 0.0, 0.25, 0.0, 0.0, 0.0, 0.0, 0.0, 0.25, 0.0, 0.0, 0.25, 0.0, 0.25, 0.0, 0.0, 0.0, 0.0, 0.75, 0.0, 0.75, 0.0, 1.0, 0.0, 0.0, 0.0, 0.0, 0.0, 0.0, 0.0, 0.0, 0.0, 0.25, 0.0, 0.25, 0.0, 0.5, 0.0, 0.5, 0.5, 0.0, 0.0, 0.0, 0.0, 0.0, 0.5, 0.25, 0.0, 0.0, 0.25, 0.0, 0.0, 0.0, 0.5, 0.25, 0.0, 0.25, 0.5, 0.5, 0.5, 0.25, 0.0, 0.0, 0.5, 0.5, 0.0, 0.25, 0.0, 0.5, 0.5, 0.75, 0.5, 0.75, 0.0, 0.5, 0.25, 1.0, 0.5, 1.0, 0.0, 0.25, 0.0, 0.5, 0.0, 0.5, 0.0, 0.25, 0.0, 0.0, 0.0, 0.0, 0.0, 0.0, 0.0, 0.0, 0.0, 1.0, 0.0, 1.0, 0.0, 0.75, 0.0, 0.75, 0.0, 0.0, 0.0, 0.0, 0.25, 0.0, 0.25, 0.0, 0.0, 0.25, 0.0, 0.25, 0.0, 0.0, 0.0, 0.0, 0.0, 0.5, 0.0, 0.75, 0.0, 0.75, 0.0, 0.5, 0.25, 0.0, 0.25, 0.25, 0.5, 0.25, 0.5, 0.0, 0.25, 0.25, 0.25, 0.5, 0.5, 0.5, 0.5, 0.25, 0.0, 0.0, 0.0, 0.25, 0.25, 0.25, 0.25, 0.0, 0.0, 0.75, 0.0, 1.0, 0.25, 1.0, 0.25, 0.75, 0.0, 0.25, 0.0, 0.5, 0.25, 0.5, 0.25, 0.25, 0.0, 0.5, 0.0, 0.75, 0.25, 0.75, 0.25, 0.5, 0.25, 0.5, 0.25, 0.75, 0.5, 0.75, 0.5, 0.5, 0.25, 0.75, 0.25, 1.0, 0.5, 1.0, 0.5, 0.75, 0.5, 0.0, 0.5, 0.0, 0.25, 0.0, 0.25, 0.0, 0.0, 0.0, 0.0, 0.0, 0.0, 0.0, 0.0, 0.0, 0.5, 1.0, 0.5, 1.0, 0.25, 1.0, 0.375, 1.0, 0.25, 1.0, 0.25, 1.0, 0.0, 1.0, 0.0, 1.0, 0.5, 1.0, 0.5, 1.0, 0.3702, 1.0, 0.25, 1.0, 0.25, 1.0, 0.0, 0.0, 0.0, 0.0, 0.0, 0.0, 0.0, 0.0, 0.0, 0.5, 0.0, 0.75, 0.0, 0.75, 0.0, 0.5, 0.0, 0.25, 0.0, 0.25, 0.0, 0.0, 0.0, 0.0, 0.0, 0.0, 0.0, 0.0, 0.25, 0.0, 0.25, 0.0, 0.0, 0.75, 0.0, 1.0, 0.0, 0.75, 0.0, 0.0, 0.0, 0.0, 0.0, 0.0, 0.0, 0.0, 0.0, 0.25, 0.0, 0.5, 0.0, 0.5, 0.0, 0.25, 0.5, 0.0, 0.5, 0.25, 0.0, 0.0, 0.0, 0.0, 0.0, 0.0, 0.5, 0.25, 0.0, 0.0, 0.25, 0.0, 0.0, 0.25, 0.0, 0.0, 0.5, 0.25, 0.5, 0.5, 0.5, 0.5, 0.5, 0.75, 0.0, 0.5, 0.0, 0.25, 0.5, 0.75, 0.5, 1.0, 0.25, 1.0, 0.0, 0.5, 0.0, 0.25, 0.0, 0.5, 0.0, 0.5, 0.0, 0.25, 0.0, 0.0, 0.0, 0.0, 0.0, 0.0, 0.0, 0.0, 0.0, 1.0, 0.0, 1.0, 0.0, 0.75, 0.0, 0.75, 0.0, 0.0, 0.0, 0.0, 0.25, 0.0, 0.25, 0.0, 0.0, 0.25, 0.0, 0.25, 0.0, 0.0, 0.0, 0.0, 0.0, 0.5, 0.0, 0.75, 0.0, 0.75, 0.0, 0.5, 0.25, 0.0, 0.25, 0.25, 0.5, 0.25, 0.5, 0.0, 0.25, 0.25, 0.25, 0.5, 0.5, 0.5, 0.5, 0.25, 0.0, 0.0, 0.0, 0.25, 0.25, 0.25, 0.25, 0.0, 0.0, 0.75, 0.0, 1.0, 0.25, 1.0, 0.25, 0.75, 0.0, 0.25, 0.0, 0.5, 0.25, 0.5, 0.25, 0.25, 0.0, 0.5, 0.0, 0.75, 0.25, 0.75, 0.25, 0.5, 0.25, 0.5, 0.25, 0.75, 0.5, 0.75, 0.5, 0.5, 0.25, 0.75, 0.25, 1.0, 0.3692, 1.0, 0.5, 0.0, 0.5, 0.0, 0.25, 0.0, 0.25, 0.0, 0.0, 0.0, 0.0, 0.0, 0.0, 0.0, 0.0, 0.0, 0.5, 1.0, 0.5, 1.0, 0.3692, 1.0, 0.25, 1.0, 0.25, 1.0, 0.25, 1.0, 0.25, 1.0, 0.25, 1.0, 0.0, 1.0, 0.0, 1.0, 0.25, 1.0, 0.0, 0.5, 0.0, 0.75, 0.0, 1.0, 0.25, 1.0, 0.5, 1.0, 0.5, 1.0, 0.25, 1.0, 0.25, 1.0, 0.0, 0.0, 0.0, 0.0, 0.0, 0.0, 0.0, 0.0, 0.0, 0.5, 0.0, 0.75, 0.0, 0.75, 0.0, 0.5, 0.0, 0.25, 0.0, 0.25, 0.0, 0.0, 0.0, 0.0, 0.0, 0.0, 0.0, 0.0, 0.25, 0.0, 0.25, 0.0, 0.0, 0.75, 0.0, 1.0, 0.0, 0.75, 0.0, 0.0, 0.0, 0.0, 0.0, 0.0, 0.0, 0.0, 0.0, 0.25, 0.0, 0.5, 0.0, 0.5, 0.0, 0.25, 0.5, 0.0, 0.5, 0.25, 0.0, 0.0, 0.0, 0.0, 0.0, 0.0, 0.5, 0.25, 0.0, 0.0, 0.25, 0.0, 0.0, 0.25, 0.0, 0.0, 0.5, 0.25, 0.5, 0.5, 0.5, 0.5, 0.5, 0.75, 0.0, 0.5, 0.0, 0.25, 0.5, 0.75, 0.5, 1.0, 0.25, 1.0, 0.0, 0.5, 0.0, 0.25, 0.0, 0.25, 0.0, 0.5, 0.0, 0.5, 0.0, 0.0, 0.0, 0.0, 0.0, 0.0, 0.0, 0.0, 0.0, 1.0, 0.0, 0.75, 0.0, 0.75, 0.0, 1.0, 0.0, 0.0, 0.25, 0.0, 0.25, 0.0, 0.0, 0.0, 0.0, 0.25, 0.0, 0.0, 0.0, 0.0, 0.0, 0.25, 0.0, 0.5, 0.0, 0.5, 0.0, 0.75, 0.0, 0.75, 0.25, 0.0, 0.5, 0.0, 0.5, 0.25, 0.25, 0.25, 0.25, 0.25, 0.5, 0.25, 0.5, 0.5, 0.25, 0.5, 0.0, 0.0, 0.25, 0.0, 0.25, 0.25, 0.0, 0.25, 0.0, 0.75, 0.25, 0.75, 0.25, 1.0, 0.0, 1.0, 0.0, 0.25, 0.25, 0.25, 0.25, 0.5, 0.0, 0.5, 0.0, 0.5, 0.25, 0.5, 0.25, 0.75, 0.0, 0.75, 0.25, 0.5, 0.5, 0.5, 0.5, 0.75, 0.25, 0.75, 0.25, 0.75, 0.5, 0.75, 0.5, 1.0, 0.25, 1.0, 0.5, 0.0, 0.25, 0.0, 0.25, 0.0, 0.5, 0.0, 0.0, 0.0, 0.0, 0.0, 0.0, 0.0, 0.0, 0.0, 0.5, 1.0, 0.3731, 1.0, 0.25, 1.0, 0.5, 1.0, 0.25, 1.0, 0.0, 1.0, 0.0, 1.0, 0.25, 1.0, 0.25, 1.0, 0.0, 0.5, 0.0, 0.75, 0.0, 1.0, 0.25, 1.0, 0.5, 1.0, 0.25, 1.0, 0.25, 1.0, 0.3731, 1.0, 0.5, 1.0, 0.0, 0.0, 0.0, 0.0, 0.0, 0.0, 0.0, 0.0, 0.0, 0.5, 0.0, 0.5, 0.0, 0.75, 0.0, 0.75, 0.0, 0.25, 0.0, 0.0, 0.0, 0.0, 0.0, 0.25, 0.0, 0.0, 0.25, 0.0, 0.25, 0.0, 0.0, 0.0, 0.0, 0.75, 0.0, 0.75, 0.0, 1.0, 0.0, 0.0, 0.0, 0.0, 0.0, 0.0, 0.0, 0.0, 0.0, 0.25, 0.0, 0.25, 0.0, 0.5, 0.0, 0.5, 0.5, 0.0, 0.0, 0.0, 0.0, 0.0, 0.5, 0.25, 0.0, 0.0, 0.25, 0.0, 0.0, 0.0, 0.5, 0.25, 0.0, 0.25, 0.5, 0.5, 0.5, 0.25, 0.0, 0.0, 0.5, 0.5, 0.0, 0.25, 0.0, 0.5, 0.5, 0.75, 0.5, 0.75, 0.0, 0.5, 0.25, 1.0, 0.5, 1.0, 0.0, 0.75, 0.0, 0.5, 0.25, 1.0, 0.25, 1.0, 0.0, 1.0, 0.0, 0.0, 0.0, 0.0, 0.0, 0.0, 0.0, 0.0, 0.3702, 1.0, 0.25, 1.0, 0.25, 1.0, 0.0, 0.0, 0.0, 0.0, 0.0, 0.0, 0.0, 0.0, 0.25, 1.0, 0.3731, 1.0, 0.25, 1.0, 0.0, 0.0, 0.0, 0.0, 0.0, 0.0, 0.0, 0.0, 0.3692, 1.0, 0.5, 1.0, 0.5, 0.75, 0.25, 0.75, 0.3605, 1.0, 0.25, 0.75, 0.5, 0.75, 0.5, 1.0, 0.0, 0.0, 0.0, 0.0, 0.0, 0.0, 0.0, 0.0, 0.0, 0.0, 0.0, 0.0, 0.0, 0.0, 0.0, 0.0, 0.5, 0.0, 0.5, 1.0, 1.0, 1.0, 1.0, 0.0, 0.0, 0.0, 0.0, 1.0, 0.5, 1.0, 0.5, 0.0, 0.0, 0.0, 0.0, 0.0, 0.0, 1.0, 0.0, 1.0, 0.5, 0.0, 1.0, 0.0, 1.0, 1.0, 0.5, 1.0, 0.0, 0.0, 0.5, 0.0, 0.5, 1.0, 0.0, 1.0, 0.0, 0.0, 0.0, 1.0, 0.0, 1.0, 0.0, 0.0, 0.5, 0.0, 1.0, 0.0, 1.0, 0.0, 0.5, 0.0, 0.0, 1.0, 0.0, 1.0, 0.0, 1.0, 0.0, 1.0, 0.0, 0.0, 0.0, 0.0, 0.0, 0.0, 0.0, 0.0, 1.0, 1.0, 0.5, 1.0, 0.5, 1.0, 1.0, 1.0, 0.5, 1.0, 0.0, 1.0, 0.0, 1.0, 0.5, 1.0, 1.0, 0.0, 1.0, 1.0, 1.0, 1.0, 1.0, 0.0, 0.0, 0.0, 0.5, 0.0, 0.5, 0.0, 0.0, 0.0, 0.0, 1.0, 0.0, 0.0, 0.0, 0.0, 0.0, 1.0, 0.5, 0.0, 0.5, 1.0, 1.0, 1.0, 1.0, 0.0, 0.0, 0.0, 0.0, 1.0, 0.5, 1.0, 0.5, 0.0, 0.0, 0.0, 0.0, 0.0, 0.0, 1.0, 0.0, 1.0, 0.5, 0.0, 1.0, 0.0, 1.0, 1.0, 0.5, 1.0, 0.0, 0.0, 0.5, 0.0, 0.5, 1.0, 0.0, 1.0, 0.0, 0.0, 0.0, 1.0, 0.0, 1.0, 0.0, 0.0, 0.5, 0.0, 1.0, 0.0, 1.0, 0.0, 0.5, 0.0, 0.0, 1.0, 0.0, 1.0, 0.0, 1.0, 0.0, 1.0, 0.0, 0.0, 0.0, 0.0, 0.0, 0.0, 0.0, 0.0, 1.0, 1.0, 0.5, 1.0, 0.5, 1.0, 1.0, 1.0, 0.5, 1.0, 0.0, 1.0, 0.0, 1.0, 0.5, 1.0, 1.0, 0.0, 1.0, 1.0, 1.0, 1.0, 1.0, 0.0, 0.0, 0.0, 0.5, 0.0, 0.5, 0.0, 0.0, 0.0, 0.0, 1.0, 0.0, 0.0, 0.0, 0.0, 0.0, 1.0, 0.5, 0.0, 0.5, 1.0, 1.0, 1.0, 1.0, 0.0, 0.0, 0.0, 0.0, 1.0, 0.5, 1.0, 0.5, 0.0, 0.0, 0.0, 0.0, 0.0, 0.0, 1.0, 0.0, 1.0, 0.5, 0.0, 1.0, 0.0, 1.0, 1.0, 0.5, 1.0, 0.0, 0.0, 0.5, 0.0, 0.5, 1.0, 0.0, 1.0, 0.0, 0.0, 0.0, 1.0, 0.0, 1.0, 0.0, 0.0, 0.5, 0.0, 1.0, 0.0, 1.0, 0.0, 0.5, 0.0, 0.0, 1.0, 0.0, 1.0, 0.0, 1.0, 0.0, 1.0, 0.0, 0.0, 0.0, 0.0, 0.0, 0.0, 0.0, 0.0, 1.0, 1.0, 0.5, 1.0, 0.5, 1.0, 1.0, 1.0, 0.5, 1.0, 0.0, 1.0, 0.0, 1.0, 0.5, 1.0, 1.0, 0.0, 1.0, 1.0, 1.0, 1.0, 1.0, 0.0, 0.0, 0.0, 0.5, 0.0, 0.5, 0.0, 0.0, 0.0, 0.0, 1.0, 0.0, 0.0, 0.0, 0.0, 0.0, 1.0, 0.5, 0.0, 0.5, 1.0, 1.0, 1.0, 1.0, 0.0, 0.0, 0.0, 0.0, 1.0, 0.5, 1.0, 0.5, 0.0, 0.0, 0.0, 0.0, 0.0, 0.0, 1.0, 0.0, 1.0, 0.5, 0.0, 1.0, 0.0, 1.0, 1.0, 0.5, 1.0, 0.0, 0.0, 0.5, 0.0, 0.5, 1.0, 0.0, 1.0, 0.0, 0.0, 0.0, 1.0, 0.0, 1.0, 0.0, 0.0, 0.5, 0.0, 1.0, 0.0, 1.0, 0.0, 0.5, 0.0, 0.0, 1.0, 0.0, 1.0, 0.0, 1.0, 0.0, 1.0, 0.0, 0.0, 0.0, 0.0, 0.0, 0.0, 0.0, 0.0, 1.0, 1.0, 0.5, 1.0, 0.5, 1.0, 1.0, 1.0, 0.5, 1.0, 0.0, 1.0, 0.0, 1.0, 0.5, 1.0, 1.0, 0.0, 1.0, 1.0, 1.0, 1.0, 1.0, 0.0, 0.0, 0.0, 0.5, 0.0, 0.5, 0.0, 0.0, 0.0, 0.0, 1.0, 0.0, 0.0, 0.0, 0.0, 0.0, 1.0, 0.0, 0.75, 0.5, 0.75, 0.5, 1.0, 0.0, 1.0, 0.5, 0.0, 0.0, 0.0, 0.0, 0.0, 0.5, 0.0, 0.5, 0.0, 0.0, 0.0, 0.5, 0.0, 0.5, 0.0, 0.5, 0.0, 0.5, 0.0, 0.5, 0.0, 0.0, 1.0, 0.5, 1.0, 0.5, 1.0, 0.0, 1.0, 0.5, 0.5, 0.5, 0.0, 0.5, 0.0, 0.5, 0.5, 0.5, 0.0, 0.5, 0.0, 0.5, 0.0, 0.5, 0.0, 0.0, 0.0, 0.0, 0.0, 0.0, 0.0, 0.0, 0.0, 0.5, 0.0, 0.0, 0.0, 0.0, 0.0, 0.5, 0.0, 0.0, 0.75, 0.0, 1.0, 0.0, 1.0, 0.0, 0.75, 0.5, 0.0, 0.5, 0.0, 0.0, 0.0, 0.5, 0.0, 0.5, 0.0, 0.0, 0.0, 0.0, 0.0, 0.0, 0.75, 0.0, 1.0, 0.5, 1.0, 0.5, 0.75, 0.0, 0.0, 0.0, 0.5, 0.5, 0.5, 0.5, 0.0, 0.0, 0.0, 0.0, 0.5, 0.0, 0.5, 0.0, 0.0, 0.5, 0.75, 0.5, 0.5, 0.5, 0.5, 0.5, 0.75, 0.0, 0.0, 0.5, 0.0, 0.5, 0.5, 0.0, 0.5, 0.5, 1.0, 0.5, 0.75, 0.5, 0.75, 0.5, 1.0, 0.0, 0.5, 0.0, 0.75, 0.5, 0.75, 0.5, 0.5, 0.0, 0.5, 0.0, 0.75, 0.0, 0.75, 0.0, 0.5, 0.0, 0.5, 0.5, 0.5, 0.5, 0.75, 0.0, 0.75, 0.0, 0.0, 0.0, 0.0, 0.0, 0.0, 0.0, 0.0, 0.5, 0.0, 0.5, 0.0, 0.5, 0.0, 0.5, 0.0, 0.0, 1.0, 0.5, 1.0, 0.5, 1.0, 0.0, 1.0, 0.5, 0.0, 0.5, 0.0, 0.5, 0.0, 0.5, 0.0, 0.5, 0.0, 0.0, 0.0, 0.5, 0.0, 0.5, 0.0, 0.0, 0.0, 0.0, 0.0, 0.5, 0.0, 0.0, 0.75, 0.5, 0.75, 0.5, 1.0, 0.0, 1.0, 0.5, 0.0, 0.0, 0.0, 0.0, 0.0, 0.5, 0.0, 0.0, 0.75, 0.0, 1.0, 0.0, 1.0, 0.0, 0.75, 0.5, 0.0, 0.5, 0.0, 0.0, 0.0, 0.5, 0.0, 0.5, 0.0, 0.0, 0.0, 0.0, 0.0, 0.0, 0.75, 0.0, 1.0, 0.5, 1.0, 0.5, 0.75, 0.0, 0.0, 0.0, 0.5, 0.5, 0.5, 0.5, 0.0, 0.0, 0.0, 0.0, 0.5, 0.0, 0.5, 0.0, 0.0, 0.0, 0.0, 0.5, 0.0, 0.5, 0.5, 0.0, 0.5, 0.0, 0.5, 0.0, 0.75, 0.5, 0.75, 0.5, 0.5, 0.0, 0.5, 0.0, 0.75, 0.0, 0.75, 0.0, 0.5, 0.0, 0.5, 0.5, 0.5, 0.5, 0.75, 0.0, 0.75])
me_circle.update()
me_plane_003 = bpy.data.meshes.new('Plane.003')
me_plane_003.from_pydata([(2.645, -1.687, 2.482), (-1.315, -1.718, 2.529), (0.5173, -1.464, 2.553), (-0.7265, 0.8376, 2.343), (-0.7403, 0.8393, 2.467), (-0.6289, -1.744, 2.381), (-0.947, -1.964, 2.386), (-0.5445, -1.472, 2.524), (-1.736, 0.8382, 2.298), (0.2457, 0.8503, 2.517), (-1.736, 0.8398, 2.446), (-1.316, -1.72, 2.381), (-0.6282, -1.743, 2.529), (0.2785, 0.849, 2.369), (-0.0626, -0.3769, 2.245), (-1.0, -0.3823, 2.221), (-1.001, -0.3839, 2.073), (-0.04654, -0.3783, 2.097), (-1.344, 0.2615, 1.995), (-1.344, 0.2631, 2.143), (-0.4171, 0.2679, 2.166), (-0.3633, 0.2718, 2.04), (-0.5452, -1.473, 2.376), (1.573, -1.45, 2.599), (2.552, -1.935, 2.48), (1.992, -1.72, 2.462), (0.5334, -1.466, 2.405), (2.612, -1.686, 2.629), (-0.9463, -1.963, 2.534), (1.959, -1.719, 2.61), (0.8674, -0.3621, 2.292), (0.9002, -0.3635, 2.145), (0.5339, 0.2818, 2.066), (0.501, 0.2831, 2.214), (1.606, -1.451, 2.451), (2.519, -1.933, 2.628)], [], [(18, 21, 3, 8), (26, 22, 11, 5), (5, 11, 6), (26, 5, 12, 2), (8, 3, 4, 10), (17, 26, 2, 14), (5, 6, 28, 12), (11, 22, 7, 1), (6, 11, 1, 28), (18, 8, 10, 19), (12, 28, 1), (2, 12, 1, 7), (19, 10, 4, 20), (7, 15, 14, 2), (22, 16, 15, 7), (21, 17, 14, 20), (22, 26, 17, 16), (3, 21, 20, 4), (15, 19, 20, 14), (16, 18, 19, 15), (16, 17, 21, 18), (0, 34, 23, 27), (25, 24, 35, 29), (13, 3, 4, 9), (26, 25, 29, 2), (25, 0, 24), (26, 34, 0, 25), (32, 21, 3, 13), (24, 0, 27, 35), (32, 13, 9, 33), (29, 35, 27), (2, 29, 27, 23), (33, 9, 4, 20), (23, 30, 14, 2), (34, 31, 30, 23), (34, 26, 17, 31), (30, 33, 20, 14), (31, 32, 33, 30), (31, 17, 21, 32)])
_uv = me_plane_003.uv_layers.new(name='UVMap')
_uv.uv.foreach_set('vector', [0.0, 0.75, 0.5, 0.75, 0.5, 1.0, 0.0, 1.0, 0.5, 0.0, 0.0, 0.0, 0.0, 0.0, 0.5, 0.0, 0.5, 0.0, 0.0, 0.0, 0.5, 0.0, 0.5, 0.0, 0.5, 0.0, 0.5, 0.0, 0.5, 0.0, 0.0, 1.0, 0.5, 1.0, 0.5, 1.0, 0.0, 1.0, 0.5, 0.5, 0.5, 0.0, 0.5, 0.0, 0.5, 0.5, 0.5, 0.0, 0.5, 0.0, 0.5, 0.0, 0.5, 0.0, 0.0, 0.0, 0.0, 0.0, 0.0, 0.0, 0.0, 0.0, 0.5, 0.0, 0.0, 0.0, 0.0, 0.0, 0.5, 0.0, 0.0, 0.75, 0.0, 1.0, 0.0, 1.0, 0.0, 0.75, 0.5, 0.0, 0.5, 0.0, 0.0, 0.0, 0.5, 0.0, 0.5, 0.0, 0.0, 0.0, 0.0, 0.0, 0.0, 0.75, 0.0, 1.0, 0.5, 1.0, 0.5, 0.75, 0.0, 0.0, 0.0, 0.5, 0.5, 0.5, 0.5, 0.0, 0.0, 0.0, 0.0, 0.5, 0.0, 0.5, 0.0, 0.0, 0.5, 0.75, 0.5, 0.5, 0.5, 0.5, 0.5, 0.75, 0.0, 0.0, 0.5, 0.0, 0.5, 0.5, 0.0, 0.5, 0.5, 1.0, 0.5, 0.75, 0.5, 0.75, 0.5, 1.0, 0.0, 0.5, 0.0, 0.75, 0.5, 0.75, 0.5, 0.5, 0.0, 0.5, 0.0, 0.75, 0.0, 0.75, 0.0, 0.5, 0.0, 0.5, 0.5, 0.5, 0.5, 0.75, 0.0, 0.75, 0.0, 0.0, 0.0, 0.0, 0.0, 0.0, 0.0, 0.0, 0.5, 0.0, 0.5, 0.0, 0.5, 0.0, 0.5, 0.0, 0.0, 1.0, 0.5, 1.0, 0.5, 1.0, 0.0, 1.0, 0.5, 0.0, 0.5, 0.0, 0.5, 0.0, 0.5, 0.0, 0.5, 0.0, 0.0, 0.0, 0.5, 0.0, 0.5, 0.0, 0.0, 0.0, 0.0, 0.0, 0.5, 0.0, 0.0, 0.75, 0.5, 0.75, 0.5, 1.0, 0.0, 1.0, 0.5, 0.0, 0.0, 0.0, 0.0, 0.0, 0.5, 0.0, 0.0, 0.75, 0.0, 1.0, 0.0, 1.0, 0.0, 0.75, 0.5, 0.0, 0.5, 0.0, 0.0, 0.0, 0.5, 0.0, 0.5, 0.0, 0.0, 0.0, 0.0, 0.0, 0.0, 0.75, 0.0, 1.0, 0.5, 1.0, 0.5, 0.75, 0.0, 0.0, 0.0, 0.5, 0.5, 0.5, 0.5, 0.0, 0.0, 0.0, 0.0, 0.5, 0.0, 0.5, 0.0, 0.0, 0.0, 0.0, 0.5, 0.0, 0.5, 0.5, 0.0, 0.5, 0.0, 0.5, 0.0, 0.75, 0.5, 0.75, 0.5, 0.5, 0.0, 0.5, 0.0, 0.75, 0.0, 0.75, 0.0, 0.5, 0.0, 0.5, 0.5, 0.5, 0.5, 0.75, 0.0, 0.75])
me_plane_003.update()
me_plane_004 = bpy.data.meshes.new('Plane.004')
me_plane_004.from_pydata([(1.449, -0.1923, -0.3149), (1.449, -0.1923, 0.6252), (1.343, 0.2025, 0.1725), (1.464, -0.2497, 0.1788), (1.352, 0.1715, -0.3275), (1.304, 0.3481, 0.6252), (1.388, -0.008278, -0.645), (1.196, 0.3193, -0.9439), (1.186, -0.2628, -0.3149), (1.186, -0.2628, 0.6252), (1.08, 0.132, 0.1725), (1.201, -0.3202, 0.1788), (1.089, 0.101, -0.3275), (1.041, 0.2777, 0.6252), (1.125, -0.07875, -0.645), (1.149, 0.3066, -0.9439), (-1.449, -0.1923, -0.3149), (-1.449, -0.1923, 0.6252), (-1.343, 0.2025, 0.1725), (-1.464, -0.2497, 0.1788), (-1.352, 0.1715, -0.3275), (-1.304, 0.3481, 0.6252), (-1.388, -0.008278, -0.645), (-1.196, 0.3193, -0.9439), (-1.186, -0.2628, -0.3149), (-1.186, -0.2628, 0.6252), (-1.08, 0.132, 0.1725), (-1.201, -0.3202, 0.1788), (-1.089, 0.101, -0.3275), (-1.041, 0.2777, 0.6252), (-1.125, -0.07875, -0.645), (-1.149, 0.3066, -0.9439)], [], [(3, 2, 5, 1), (0, 4, 2, 3), (0, 6, 7, 4), (11, 9, 13, 10), (8, 11, 10, 12), (8, 12, 15, 14), (3, 1, 9, 11), (4, 7, 15, 12), (6, 0, 8, 14), (5, 2, 10, 13), (2, 4, 12, 10), (1, 5, 13, 9), (0, 3, 11, 8), (7, 6, 14, 15), (19, 18, 21, 17), (16, 20, 18, 19), (16, 22, 23, 20), (27, 25, 29, 26), (24, 27, 26, 28), (24, 28, 31, 30), (19, 17, 25, 27), (20, 23, 31, 28), (22, 16, 24, 30), (21, 18, 26, 29), (18, 20, 28, 26), (17, 21, 29, 25), (16, 19, 27, 24), (23, 22, 30, 31)])
_uv = me_plane_004.uv_layers.new(name='UVMap')
_uv.uv.foreach_set('vector', [0.5, 0.0, 0.5, 1.0, 1.0, 1.0, 1.0, 0.0, 0.0, 0.0, 0.0, 1.0, 0.5, 1.0, 0.5, 0.0, 0.0, 0.0, 0.0, 0.0, 0.0, 1.0, 0.0, 1.0, 0.5, 0.0, 1.0, 0.0, 1.0, 1.0, 0.5, 1.0, 0.0, 0.0, 0.5, 0.0, 0.5, 1.0, 0.0, 1.0, 0.0, 0.0, 0.0, 1.0, 0.0, 1.0, 0.0, 0.0, 0.5, 0.0, 1.0, 0.0, 1.0, 0.0, 0.5, 0.0, 0.0, 1.0, 0.0, 1.0, 0.0, 1.0, 0.0, 1.0, 0.0, 0.0, 0.0, 0.0, 0.0, 0.0, 0.0, 0.0, 1.0, 1.0, 0.5, 1.0, 0.5, 1.0, 1.0, 1.0, 0.5, 1.0, 0.0, 1.0, 0.0, 1.0, 0.5, 1.0, 1.0, 0.0, 1.0, 1.0, 1.0, 1.0, 1.0, 0.0, 0.0, 0.0, 0.5, 0.0, 0.5, 0.0, 0.0, 0.0, 0.0, 1.0, 0.0, 0.0, 0.0, 0.0, 0.0, 1.0, 0.5, 0.0, 0.5, 1.0, 1.0, 1.0, 1.0, 0.0, 0.0, 0.0, 0.0, 1.0, 0.5, 1.0, 0.5, 0.0, 0.0, 0.0, 0.0, 0.0, 0.0, 1.0, 0.0, 1.0, 0.5, 0.0, 1.0, 0.0, 1.0, 1.0, 0.5, 1.0, 0.0, 0.0, 0.5, 0.0, 0.5, 1.0, 0.0, 1.0, 0.0, 0.0, 0.0, 1.0, 0.0, 1.0, 0.0, 0.0, 0.5, 0.0, 1.0, 0.0, 1.0, 0.0, 0.5, 0.0, 0.0, 1.0, 0.0, 1.0, 0.0, 1.0, 0.0, 1.0, 0.0, 0.0, 0.0, 0.0, 0.0, 0.0, 0.0, 0.0, 1.0, 1.0, 0.5, 1.0, 0.5, 1.0, 1.0, 1.0, 0.5, 1.0, 0.0, 1.0, 0.0, 1.0, 0.5, 1.0, 1.0, 0.0, 1.0, 1.0, 1.0, 1.0, 1.0, 0.0, 0.0, 0.0, 0.5, 0.0, 0.5, 0.0, 0.0, 0.0, 0.0, 1.0, 0.0, 0.0, 0.0, 0.0, 0.0, 1.0])
me_plane_004.update()
me_plane_005 = bpy.data.meshes.new('Plane.005')
me_plane_005.from_pydata([(1.413, -3.38, 2.504), (1.413, -3.38, 3.444), (1.308, -2.985, 2.991), (1.429, -3.437, 2.998), (1.316, -3.016, 2.491), (1.268, -2.839, 3.444), (1.353, -3.196, 2.174), (1.161, -2.868, 1.875), (1.15, -3.45, 2.504), (1.15, -3.45, 3.444), (1.045, -3.055, 2.991), (1.166, -3.507, 2.998), (1.053, -3.086, 2.491), (1.005, -2.91, 3.444), (1.09, -3.266, 2.174), (1.113, -2.881, 1.875), (-1.484, -3.38, 2.504), (-1.484, -3.38, 3.444), (-1.378, -2.985, 2.991), (-1.499, -3.437, 2.998), (-1.387, -3.016, 2.491), (-1.339, -2.839, 3.444), (-1.424, -3.196, 2.174), (-1.231, -2.868, 1.875), (-1.221, -3.45, 2.504), (-1.221, -3.45, 3.444), (-1.115, -3.055, 2.991), (-1.236, -3.507, 2.998), (-1.124, -3.086, 2.491), (-1.076, -2.91, 3.444), (-1.161, -3.266, 2.174), (-1.184, -2.881, 1.875)], [], [(3, 2, 5, 1), (0, 4, 2, 3), (0, 6, 7, 4), (11, 9, 13, 10), (8, 11, 10, 12), (8, 12, 15, 14), (3, 1, 9, 11), (4, 7, 15, 12), (6, 0, 8, 14), (5, 2, 10, 13), (2, 4, 12, 10), (1, 5, 13, 9), (0, 3, 11, 8), (7, 6, 14, 15), (19, 18, 21, 17), (16, 20, 18, 19), (16, 22, 23, 20), (27, 25, 29, 26), (24, 27, 26, 28), (24, 28, 31, 30), (19, 17, 25, 27), (20, 23, 31, 28), (22, 16, 24, 30), (21, 18, 26, 29), (18, 20, 28, 26), (17, 21, 29, 25), (16, 19, 27, 24), (23, 22, 30, 31)])
_uv = me_plane_005.uv_layers.new(name='UVMap')
_uv.uv.foreach_set('vector', [0.5, 0.0, 0.5, 1.0, 1.0, 1.0, 1.0, 0.0, 0.0, 0.0, 0.0, 1.0, 0.5, 1.0, 0.5, 0.0, 0.0, 0.0, 0.0, 0.0, 0.0, 1.0, 0.0, 1.0, 0.5, 0.0, 1.0, 0.0, 1.0, 1.0, 0.5, 1.0, 0.0, 0.0, 0.5, 0.0, 0.5, 1.0, 0.0, 1.0, 0.0, 0.0, 0.0, 1.0, 0.0, 1.0, 0.0, 0.0, 0.5, 0.0, 1.0, 0.0, 1.0, 0.0, 0.5, 0.0, 0.0, 1.0, 0.0, 1.0, 0.0, 1.0, 0.0, 1.0, 0.0, 0.0, 0.0, 0.0, 0.0, 0.0, 0.0, 0.0, 1.0, 1.0, 0.5, 1.0, 0.5, 1.0, 1.0, 1.0, 0.5, 1.0, 0.0, 1.0, 0.0, 1.0, 0.5, 1.0, 1.0, 0.0, 1.0, 1.0, 1.0, 1.0, 1.0, 0.0, 0.0, 0.0, 0.5, 0.0, 0.5, 0.0, 0.0, 0.0, 0.0, 1.0, 0.0, 0.0, 0.0, 0.0, 0.0, 1.0, 0.5, 0.0, 0.5, 1.0, 1.0, 1.0, 1.0, 0.0, 0.0, 0.0, 0.0, 1.0, 0.5, 1.0, 0.5, 0.0, 0.0, 0.0, 0.0, 0.0, 0.0, 1.0, 0.0, 1.0, 0.5, 0.0, 1.0, 0.0, 1.0, 1.0, 0.5, 1.0, 0.0, 0.0, 0.5, 0.0, 0.5, 1.0, 0.0, 1.0, 0.0, 0.0, 0.0, 1.0, 0.0, 1.0, 0.0, 0.0, 0.5, 0.0, 1.0, 0.0, 1.0, 0.0, 0.5, 0.0, 0.0, 1.0, 0.0, 1.0, 0.0, 1.0, 0.0, 1.0, 0.0, 0.0, 0.0, 0.0, 0.0, 0.0, 0.0, 0.0, 1.0, 1.0, 0.5, 1.0, 0.5, 1.0, 1.0, 1.0, 0.5, 1.0, 0.0, 1.0, 0.0, 1.0, 0.5, 1.0, 1.0, 0.0, 1.0, 1.0, 1.0, 1.0, 1.0, 0.0, 0.0, 0.0, 0.5, 0.0, 0.5, 0.0, 0.0, 0.0, 0.0, 1.0, 0.0, 0.0, 0.0, 0.0, 0.0, 1.0])
me_plane_005.update()
me_circle_001 = bpy.data.meshes.new('Circle.001')
me_circle_001.from_pydata([(-0.002423, 2.0, -0.4402), (-0.002423, -2.039, 0.6191), (-0.2662, -2.039, 0.5484), (-0.4593, -2.039, 0.3553), (-0.53, -2.039, 0.09154), (-0.4593, -2.039, -0.1722), (-0.2662, -2.039, -0.3653), (-0.002423, -2.039, -0.436), (0.2613, -2.039, -0.3653), (0.4544, -2.039, -0.1722), (0.5251, -2.039, 0.09154), (0.4544, -2.039, 0.3553), (0.2613, -2.039, 0.5484), (-0.002423, -6.061, 0.9224), (-0.3511, -6.061, 0.829), (-0.6063, -6.061, 0.5738), (-0.6997, -6.061, 0.2252), (-0.6063, -6.061, -0.1235), (-0.3511, -6.061, -0.3787), (-0.002423, -6.061, -0.4721), (0.3462, -6.061, -0.3787), (0.6014, -6.061, -0.1235), (0.6948, -6.061, 0.2252), (0.6014, -6.061, 0.5738), (0.3462, -6.061, 0.829), (-0.002423, -10.73, 1.278), (-0.7523, -10.73, 0.8452), (-0.7523, -10.73, -0.02071), (-0.002423, -10.73, -0.4537), (0.7475, -10.73, -0.02071), (0.8635, -10.73, 0.4122), (0.7475, -10.73, 0.8452), (0.4305, -10.73, 1.162), (-0.4354, -10.73, 1.162), (-0.8683, -10.73, 0.4122), (-0.4354, -10.73, -0.3376), (0.4305, -10.73, -0.3376), (-0.002423, -15.25, 1.425), (-0.4821, -15.25, 1.297), (-0.8333, -15.25, 0.9454), (-0.9618, -15.25, 0.4657), (-0.8333, -15.25, -0.014), (-0.4821, -15.25, -0.3652), (-0.002423, -15.25, -0.4937), (0.4773, -15.25, -0.3652), (0.8284, -15.25, -0.014), (0.957, -15.25, 0.4657), (0.8284, -15.25, 0.9454), (0.4773, -15.25, 1.297), (-0.002423, -19.52, 1.926), (-0.5885, -19.52, 1.769), (-1.017, -19.52, 1.34), (-1.174, -19.52, 0.7543), (-1.017, -19.52, 0.1683), (-0.5885, -19.52, -0.2607), (-0.002423, -19.52, -0.4177), (0.5836, -19.52, -0.2607), (1.013, -19.52, 0.1683), (1.17, -19.52, 0.7543), (1.013, -19.52, 1.34), (0.5836, -19.52, 1.769), (-0.002423, -23.69, 2.294), (-0.6843, -23.69, 2.111), (-1.183, -23.69, 1.612), (-1.366, -23.69, 0.9304), (-1.183, -23.69, 0.2485), (-0.6843, -23.69, -0.2506), (-0.002423, -23.69, -0.4333), (0.6794, -23.69, -0.2506), (1.179, -23.69, 0.2485), (1.361, -23.69, 0.9304), (1.179, -23.69, 1.612), (0.6794, -23.69, 2.111), (-0.002423, -29.54, 2.711), (-0.7732, -29.54, 2.505), (-1.544, -29.54, 1.17), (-1.337, -29.54, 0.399), (-0.7732, -29.54, -0.1653), (-0.002423, -29.54, -0.3718), (0.7684, -29.54, -0.1653), (1.539, -29.54, 1.17), (0.7684, -29.54, 2.505), (-1.337, -29.54, 1.941), (1.333, -29.54, 0.399), (1.333, -29.54, 1.941), (-0.8672, -36.49, 2.827), (-1.732, -36.49, 1.329), (0.8623, -36.49, -0.1684), (1.495, -36.49, 0.4646), (1.727, -36.49, 1.329), (1.495, -36.49, 2.194), (0.8623, -36.49, 2.827), (-0.002423, -36.49, 3.059), (-1.5, -36.49, 2.194), (-1.5, -36.49, 0.4646), (-0.8672, -36.49, -0.1684), (-0.002423, -36.49, -0.4001), (-0.8829, -43.67, 3.04), (-1.763, -43.67, 1.515), (-0.8829, -43.67, -0.01046), (-0.002423, -43.67, -0.2464), (0.878, -43.67, -0.01046), (1.523, -43.67, 2.395), (-0.002423, -43.67, 3.275), (-1.527, -43.67, 2.395), (-1.527, -43.67, 0.6341), (1.523, -43.67, 0.6341), (1.758, -43.67, 1.515), (0.878, -43.67, 3.04), (-0.8453, -49.94, 2.93), (-1.462, -49.94, 0.6269), (-0.8453, -49.94, 0.009855), (0.8405, -49.94, 0.009855), (0.8405, -49.94, 2.93), (-0.002423, -49.94, 3.156), (-1.462, -49.94, 2.313), (-1.688, -49.94, 1.47), (-0.002423, -49.94, -0.216), (1.458, -49.94, 0.6269), (1.683, -49.94, 1.47), (1.458, -49.94, 2.313), (-0.8081, -57.34, 2.706), (-1.398, -57.34, 2.116), (-0.8081, -57.34, -0.08517), (0.8032, -57.34, -0.08517), (1.393, -57.34, 0.5046), (1.393, -57.34, 2.116), (0.8032, -57.34, 2.706), (-0.002423, -57.34, 2.922), (-1.614, -57.34, 1.31), (-1.398, -57.34, 0.5046), (-0.002423, -57.34, -0.301), (1.609, -57.34, 1.31), (-0.7455, -64.46, -0.2303), (0.7406, -64.46, -0.2303), (-0.002423, -64.46, 2.543), (-0.7455, -64.46, 2.344), (-1.289, -64.46, 1.8), (-1.489, -64.46, 1.057), (-1.289, -64.46, 0.3137), (-0.002423, -64.46, -0.4294), (1.285, -64.46, 0.3137), (1.484, -64.46, 1.057), (1.285, -64.46, 1.8), (0.7406, -64.46, 2.344), (-0.002423, -69.92, 2.495), (-0.7394, -69.92, -0.2554), (0.7346, -69.92, -0.2554), (1.472, -69.92, 1.021), (1.274, -69.92, 1.758), (0.7346, -69.92, 2.298), (-0.002423, -69.92, -0.4529), (-0.7394, -69.92, 2.298), (-1.279, -69.92, 1.758), (-1.279, -69.92, 0.2841), (1.274, -69.92, 0.2841), (-1.476, -69.92, 1.021), (0.01101, -74.62, 2.486), (-0.6899, -74.62, 2.298), (-1.203, -74.62, 1.785), (-1.203, -74.62, 0.3834), (0.01101, -74.62, -0.3175), (1.225, -74.62, 1.785), (-1.391, -74.62, 1.084), (-0.6899, -74.62, -0.1297), (0.7119, -74.62, -0.1297), (1.225, -74.62, 0.3834), (1.413, -74.62, 1.084), (0.7119, -74.62, 2.298), (0.01773, -78.54, 2.723), (-0.5367, -78.52, 2.509), (-1.121, -78.52, 1.925), (-1.335, -78.52, 1.127), (-0.5367, -78.52, -0.2559), (0.01315, -78.51, -0.2427), (0.9513, -78.52, 0.5759), (1.099, -78.52, 1.127), (0.5482, -78.52, 2.08), (-1.121, -78.52, 0.3284), (0.5618, -78.51, 0.05501), (0.9513, -78.52, 1.677), (-1.095, -82.57, 1.82), (-1.24, -82.82, 0.9325), (0.01825, -84.32, 0.1976), (1.276, -82.82, 0.9325), (0.01825, -82.39, 2.72), (1.132, -82.57, 1.82), (0.1724, -87.82, 3.015), (0.01825, -82.89, 0.6588), (-0.08854, -91.29, 2.957), (-2.507, -86.22, 1.889), (-1.053, -90.52, 3.006), (0.01825, -85.97, 1.678), (0.09078, -91.55, 3.098), (-1.392, -89.84, 2.93), (0.1724, -89.73, 3.287), (-1.734, -89.27, 2.848), (-2.718, -87.55, 2.308), (-0.7572, -90.8, 3.046), (-1.535, -85.16, 1.381), (-1.795, -84.99, 2.868), (-1.939, -86.01, 3.244), (0.0947, -87.3, 4.597), (0.01449, -85.02, 3.878), (-1.077, -89.22, 4.304), (-1.343, -85.49, 3.336), (-1.526, -88.72, 3.953), (-1.326, -89.39, 4.04), (-0.6807, -91.31, 3.872), (0.01825, -91.63, 3.918), (-0.5887, -90.77, 4.223), (0.01825, -90.49, 4.458), (0.0947, -88.19, 4.76), (-1.608, -87.18, 3.724), (-1.182, -87.51, 4.399), (-2.446, -89.17, 3.057), (-1.989, -90.33, 3.23), (-2.451, -85.59, 2.166), (-0.5381, -82.79, 1.031), (-1.63, -83.23, 0.9579), (-1.343, -91.47, 3.364), (-2.766, -87.38, 2.802), (-0.8093, -91.97, 3.437), (0.01825, -92.02, 3.369), (0.01825, -87.94, 1.275), (0.01825, -84.26, 0.8874), (0.01825, -90.8, 1.768), (-1.277, -90.17, 1.659), (0.01825, -86.55, 1.323), (0.01825, -91.21, 1.894), (-1.514, -89.68, 1.574), (0.01825, -89.37, 1.521), (-1.712, -89.09, 1.474), (-1.821, -88.01, 1.289), (-1.106, -90.46, 1.708), (-1.277, -85.9, 1.348), (-1.56, -85.95, 0.2796), (-1.947, -86.81, 0.5681), (0.01825, -87.91, -0.1602), (0.01825, -86.12, 0.6256), (0.01825, -85.57, 0.04293), (-1.218, -85.57, 0.04293), (-1.18, -89.43, 0.6122), (-1.195, -86.51, 0.005798), (-1.692, -89.16, 0.9108), (-1.47, -89.82, 1.024), (-0.9132, -90.83, 0.9724), (0.01825, -91.08, 1.015), (-1.185, -90.57, 1.1), (0.01825, -90.36, 0.3577), (0.01825, -89.4, 0.2268), (-1.842, -87.95, 0.5595), (-1.198, -87.99, 0.2908), (-1.774, -89.42, 1.132), (-1.511, -90.2, 1.266), (-2.092, -86.47, 0.9316), (-1.195, -90.86, 1.378), (-1.919, -87.99, 0.8856), (-0.9679, -91.24, 1.444), (0.01825, -91.26, 1.505), (2.544, -86.22, 1.889), (1.234, -90.52, 3.006), (1.573, -89.84, 2.93), (1.916, -89.27, 2.848), (2.105, -88.22, 2.698), (0.9388, -90.8, 3.046), (1.572, -85.16, 1.381), (1.832, -84.99, 2.868), (1.976, -86.01, 3.244), (1.143, -89.27, 4.304), (1.38, -85.49, 3.336), (1.556, -88.78, 3.953), (1.398, -89.39, 4.04), (0.7172, -91.31, 3.872), (0.8319, -90.96, 4.171), (1.639, -87.25, 3.721), (1.242, -87.58, 4.383), (2.482, -89.17, 3.057), (2.025, -90.33, 3.23), (2.487, -85.59, 2.166), (1.726, -83.35, 0.9579), (1.38, -91.47, 3.364), (2.803, -87.38, 2.802), (0.8458, -91.97, 3.437), (1.313, -90.17, 1.659), (1.55, -89.68, 1.574), (1.748, -89.09, 1.474), (1.857, -88.01, 1.289), (1.142, -90.46, 1.708), (1.313, -85.9, 1.348), (1.596, -85.95, 0.2796), (1.984, -86.81, 0.5681), (1.255, -85.57, 0.04293), (1.217, -89.43, 0.6122), (1.232, -86.51, 0.005798), (1.728, -89.16, 0.9108), (1.506, -89.82, 1.024), (0.9497, -90.83, 0.9724), (1.222, -90.57, 1.1), (1.879, -87.95, 0.5595), (1.234, -87.99, 0.2908), (1.811, -89.42, 1.132), (1.547, -90.2, 1.266), (2.129, -86.47, 0.9316), (1.232, -90.86, 1.378), (1.956, -87.99, 0.8856), (1.004, -91.24, 1.444), (-0.598, -83.57, 0.3351), (0.6566, -83.56, 0.5705), (0.6005, -82.49, 2.249), (-0.6028, -82.49, 2.218), (-1.154, -82.67, 1.457), (-1.701, -83.98, 1.78), (1.78, -84.17, 1.924), (1.209, -82.71, 1.345)], [], [(0, 1, 12), (0, 3, 2), (0, 10, 9), (0, 7, 6), (0, 4, 3), (0, 11, 10), (0, 8, 7), (0, 5, 4), (0, 12, 11), (0, 2, 1), (0, 9, 8), (0, 6, 5), (9, 21, 20, 8), (6, 18, 17, 5), (1, 13, 24, 12), (3, 15, 14, 2), (10, 22, 21, 9), (7, 19, 18, 6), (4, 16, 15, 3), (11, 23, 22, 10), (8, 20, 19, 7), (5, 17, 16, 4), (12, 24, 23, 11), (2, 14, 13, 1), (14, 33, 25, 13), (21, 29, 36, 20), (18, 35, 27, 17), (13, 25, 32, 24), (15, 26, 33, 14), (22, 30, 29, 21), (19, 28, 35, 18), (16, 34, 26, 15), (23, 31, 30, 22), (20, 36, 28, 19), (17, 27, 34, 16), (24, 32, 31, 23), (27, 41, 40, 34), (32, 48, 47, 31), (33, 38, 37, 25), (29, 45, 44, 36), (35, 42, 41, 27), (25, 37, 48, 32), (26, 39, 38, 33), (30, 46, 45, 29), (28, 43, 42, 35), (34, 40, 39, 26), (31, 47, 46, 30), (36, 44, 43, 28), (41, 53, 52, 40), (48, 60, 59, 47), (38, 50, 49, 37), (45, 57, 56, 44), (42, 54, 53, 41), (37, 49, 60, 48), (39, 51, 50, 38), (46, 58, 57, 45), (43, 55, 54, 42), (40, 52, 51, 39), (47, 59, 58, 46), (44, 56, 55, 43), (56, 68, 67, 55), (53, 65, 64, 52), (60, 72, 71, 59), (50, 62, 61, 49), (57, 69, 68, 56), (54, 66, 65, 53), (49, 61, 72, 60), (51, 63, 62, 50), (58, 70, 69, 57), (55, 67, 66, 54), (52, 64, 63, 51), (59, 71, 70, 58), (68, 79, 78, 67), (65, 76, 75, 64), (72, 81, 84, 71), (62, 74, 73, 61), (69, 83, 79, 68), (66, 77, 76, 65), (61, 73, 81, 72), (63, 82, 74, 62), (70, 80, 83, 69), (67, 78, 77, 66), (64, 75, 82, 63), (71, 84, 80, 70), (82, 75, 86, 93), (73, 92, 91, 81), (80, 84, 90, 89), (76, 94, 86, 75), (74, 82, 93, 85), (81, 91, 90, 84), (83, 80, 89, 88), (73, 74, 85, 92), (79, 83, 88, 87), (91, 92, 103, 108), (89, 107, 106, 88), (86, 94, 105, 98), (85, 97, 103, 92), (90, 91, 108, 102), (88, 106, 101, 87), (93, 86, 98, 104), (89, 90, 102, 107), (87, 101, 100, 96), (85, 93, 104, 97), (96, 100, 99, 95), (77, 95, 94, 76), (78, 96, 95, 77), (79, 87, 96, 78), (100, 117, 111, 99), (103, 97, 109, 114), (101, 106, 118, 112), (99, 111, 110, 105), (103, 114, 113, 108), (100, 101, 112, 117), (105, 110, 116, 98), (108, 113, 120, 102), (98, 116, 115, 104), (102, 120, 119, 107), (94, 95, 99, 105), (113, 114, 128, 127), (119, 132, 125, 118), (116, 110, 130, 129), (109, 121, 128, 114), (120, 113, 127, 126), (118, 125, 124, 112), (115, 116, 129, 122), (119, 120, 126, 132), (112, 124, 131, 117), (109, 115, 122, 121), (117, 131, 123, 111), (106, 107, 119, 118), (97, 104, 115, 109), (125, 132, 142, 141), (131, 140, 133, 123), (128, 121, 136, 135), (124, 125, 141, 134), (123, 133, 139, 130), (128, 135, 144, 127), (131, 124, 134, 140), (127, 144, 143, 126), (129, 138, 137, 122), (126, 143, 142, 132), (110, 111, 123, 130), (137, 153, 152, 136), (144, 135, 145, 150), (142, 148, 155, 141), (138, 139, 154, 156), (136, 152, 145, 135), (143, 144, 150, 149), (141, 155, 147, 134), (137, 138, 156, 153), (142, 143, 149, 148), (134, 147, 151, 140), (121, 122, 137, 136), (129, 130, 139, 138), (139, 133, 146, 154), (133, 140, 151, 146), (154, 146, 164, 160), (153, 159, 158, 152), (150, 145, 157, 168), (148, 167, 166, 155), (156, 154, 160, 163), (152, 158, 157, 145), (149, 150, 168, 162), (155, 166, 165, 147), (153, 156, 163, 159), (148, 149, 162, 167), (147, 165, 161, 151), (166, 167, 176, 175), (161, 174, 173, 164), (165, 166, 175, 179), (164, 173, 178, 160), (157, 169, 177, 168), (161, 165, 179, 174), (160, 178, 172, 163), (168, 177, 180, 162), (163, 172, 171, 159), (146, 151, 161, 164), (184, 308, 179, 175), (312, 201, 200), (268, 313, 267), (180, 186, 314, 176), (313, 314, 186, 267), (186, 180, 177, 309), (182, 311, 172, 178), (176, 314, 184, 175), (173, 307, 182, 178), (311, 312, 200, 181), (167, 162, 180, 176), (158, 170, 169, 157), (159, 171, 170, 158), (174, 183, 307, 173), (215, 206, 213, 221), (222, 208, 210, 220), (219, 217, 201, 312), (216, 220, 210, 207), (215, 216, 207, 206), (221, 213, 201, 217), (210, 211, 212, 204), (204, 212, 202, 214), (207, 210, 204, 206), (201, 205, 181, 200), (206, 204, 214, 213), (213, 214, 205, 201), (214, 202, 203, 205), (205, 310, 181), (211, 210, 208, 209), (223, 209, 208, 222), (218, 182, 311, 181, 310, 185), (182, 219, 312, 311), (190, 233, 235, 182, 219), (188, 199, 182, 218), (193, 223, 222, 198), (197, 221, 217, 190), (196, 194, 216, 215), (194, 191, 220, 216), (190, 217, 219), (198, 222, 220, 191), (196, 215, 221, 197), (189, 193, 198, 195), (198, 191, 194, 195), (196, 187, 195, 194), (187, 196, 197, 192), (192, 197, 199, 188), (253, 257, 251, 244), (258, 256, 248, 246), (219, 236, 237, 255), (254, 245, 248, 256), (253, 244, 245, 254), (257, 255, 237, 251), (248, 242, 250, 249), (242, 252, 238, 250), (245, 244, 242, 248), (237, 236, 241, 243), (244, 251, 252, 242), (251, 237, 243, 252), (252, 243, 239, 238), (243, 241, 240, 239), (249, 247, 246, 248), (259, 258, 246, 247), (183, 240, 241, 307), (182, 241, 236, 219), (225, 183, 307, 182, 235), (229, 234, 258, 259), (233, 190, 255, 257), (232, 253, 254, 230), (230, 254, 256, 227), (190, 219, 255), (234, 227, 256, 258), (232, 233, 257, 253), (226, 231, 234, 229), (234, 231, 230, 227), (232, 230, 231, 224), (224, 228, 233, 232), (228, 225, 235, 233), (277, 282, 275, 271), (283, 281, 274, 273), (280, 313, 268, 279), (278, 272, 274, 281), (277, 271, 272, 278), (282, 279, 268, 275), (274, 269, 212, 211), (269, 276, 202, 212), (272, 271, 269, 274), (268, 267, 186, 270), (271, 275, 276, 269), (275, 268, 270, 276), (276, 270, 203, 202), (270, 186, 309), (211, 209, 273, 274), (223, 283, 273, 209), (218, 185, 309, 186, 314, 184), (184, 314, 313, 280), (289, 287, 260, 280, 184), (188, 218, 184, 266), (193, 265, 283, 223), (264, 260, 279, 282), (263, 277, 278, 262), (262, 278, 281, 261), (260, 280, 279), (265, 261, 281, 283), (263, 264, 282, 277), (189, 195, 265, 193), (265, 195, 262, 261), (263, 262, 195, 187), (187, 192, 264, 263), (192, 188, 266, 264), (301, 295, 299, 305), (306, 297, 298, 304), (280, 303, 291, 290), (302, 304, 298, 296), (301, 302, 296, 295), (305, 299, 291, 303), (298, 249, 250, 293), (293, 250, 238, 300), (296, 298, 293, 295), (291, 294, 292, 290), (295, 293, 300, 299), (299, 300, 294, 291), (300, 238, 239, 294), (294, 239, 240, 292), (249, 298, 297, 247), (259, 247, 297, 306), (183, 308, 292, 240), (184, 280, 290, 292), (199, 197, 190, 219, 182), (225, 289, 184, 308, 183), (229, 259, 306, 288), (287, 305, 303, 260), (286, 285, 302, 301), (285, 284, 304, 302), (260, 303, 280), (288, 306, 304, 284), (286, 301, 305, 287), (226, 229, 288, 231), (288, 284, 285, 231), (286, 224, 231, 285), (224, 286, 287, 228), (228, 287, 289, 225), (260, 264, 266, 184, 280), (172, 311, 181, 171), (307, 241, 182), (308, 183, 174, 179), (292, 308, 184), (309, 177, 169, 185), (309, 185, 203, 270), (310, 205, 203, 185), (310, 185, 169, 170), (181, 310, 170, 171)])
_uv = me_circle_001.uv_layers.new(name='UVMap')
_uv.uv.foreach_set('vector', [0.0, 0.0, 0.0, 0.0, 0.0, 0.0, 0.0, 0.0, 0.0, 0.0, 0.0, 0.0, 0.0, 0.0, 0.0, 0.0, 0.0, 0.0, 0.0, 0.0, 0.0, 0.0, 0.0, 0.0, 0.0, 0.0, 0.0, 0.0, 0.0, 0.0, 0.0, 0.0, 0.0, 0.0, 0.0, 0.0, 0.0, 0.0, 0.0, 0.0, 0.0, 0.0, 0.0, 0.0, 0.0, 0.0, 0.0, 0.0, 0.0, 0.0, 0.0, 0.0, 0.0, 0.0, 0.0, 0.0, 0.0, 0.0, 0.0, 0.0, 0.0, 0.0, 0.0, 0.0, 0.0, 0.0, 0.0, 0.0, 0.0, 0.0, 0.0, 0.0, 0.0, 0.0, 0.0, 0.0, 0.0, 0.0, 0.0, 0.0, 0.0, 0.0, 0.0, 0.0, 0.0, 0.0, 0.0, 0.0, 0.0, 0.0, 0.0, 0.0, 0.0, 0.0, 0.0, 0.0, 0.0, 0.0, 0.0, 0.0, 0.0, 0.0, 0.0, 0.0, 0.0, 0.0, 0.0, 0.0, 0.0, 0.0, 0.0, 0.0, 0.0, 0.0, 0.0, 0.0, 0.0, 0.0, 0.0, 0.0, 0.0, 0.0, 0.0, 0.0, 0.0, 0.0, 0.0, 0.0, 0.0, 0.0, 0.0, 0.0, 0.0, 0.0, 0.0, 0.0, 0.0, 0.0, 0.0, 0.0, 0.0, 0.0, 0.0, 0.0, 0.0, 0.0, 0.0, 0.0, 0.0, 0.0, 0.0, 0.0, 0.0, 0.0, 0.0, 0.0, 0.0, 0.0, 0.0, 0.0, 0.0, 0.0, 0.0, 0.0, 0.0, 0.0, 0.0, 0.0, 0.0, 0.0, 0.0, 0.0, 0.0, 0.0, 0.0, 0.0, 0.0, 0.0, 0.0, 0.0, 0.0, 0.0, 0.0, 0.0, 0.0, 0.0, 0.0, 0.0, 0.0, 0.0, 0.0, 0.0, 0.0, 0.0, 0.0, 0.0, 0.0, 0.0, 0.0, 0.0, 0.0, 0.0, 0.0, 0.0, 0.0, 0.0, 0.0, 0.0, 0.0, 0.0, 0.0, 0.0, 0.0, 0.0, 0.0, 0.0, 0.0, 0.0, 0.0, 0.0, 0.0, 0.0, 0.0, 0.0, 0.0, 0.0, 0.0, 0.0, 0.0, 0.0, 0.0, 0.0, 0.0, 0.0, 0.0, 0.0, 0.0, 0.0, 0.0, 0.0, 0.0, 0.0, 0.0, 0.0, 0.0, 0.0, 0.0, 0.0, 0.0, 0.0, 0.0, 0.0, 0.0, 0.0, 0.0, 0.0, 0.0, 0.0, 0.0, 0.0, 0.0, 0.0, 0.0, 0.0, 0.0, 0.0, 0.0, 0.0, 0.0, 0.0, 0.0, 0.0, 0.0, 0.0, 0.0, 0.0, 0.0, 0.0, 0.0, 0.0, 0.0, 0.0, 0.0, 0.0, 0.0, 0.0, 0.0, 0.0, 0.0, 0.0, 0.0, 0.0, 0.0, 0.0, 0.0, 0.0, 0.0, 0.0, 0.0, 0.0, 0.0, 0.0, 0.0, 0.0, 0.0, 0.0, 0.0, 0.0, 0.0, 0.0, 0.0, 0.0, 0.0, 0.0, 0.0, 0.0, 0.0, 0.0, 0.0, 0.0, 0.0, 0.0, 0.0, 0.0, 0.0, 0.0, 0.0, 0.0, 0.0, 0.0, 0.0, 0.0, 0.0, 0.0, 0.0, 0.0, 0.0, 0.0, 0.0, 0.0, 0.0, 0.0, 0.0, 0.0, 0.0, 0.0, 0.0, 0.0, 0.0, 0.0, 0.0, 0.0, 0.0, 0.0, 0.0, 0.0, 0.0, 0.0, 0.0, 0.0, 0.0, 0.0, 0.0, 0.0, 0.0, 0.0, 0.0, 0.0, 0.0, 0.0, 0.0, 0.0, 0.0, 0.0, 0.0, 0.0, 0.0, 0.0, 0.0, 0.0, 0.0, 0.0, 0.0, 0.0, 0.0, 0.0, 0.0, 0.0, 0.0, 0.0, 0.0, 0.0, 0.0, 0.0, 0.0, 0.0, 0.0, 0.0, 0.0, 0.0, 0.0, 0.0, 0.0, 0.0, 0.0, 0.0, 0.0, 0.0, 0.0, 0.0, 0.0, 0.0, 0.0, 0.0, 0.0, 0.0, 0.0, 0.0, 0.0, 0.0, 0.0, 0.0, 0.0, 0.0, 0.0, 0.0, 0.0, 0.0, 0.0, 0.0, 0.0, 0.0, 0.0, 0.0, 0.0, 0.0, 0.0, 0.0, 0.0, 0.0, 0.0, 0.0, 0.0, 0.0, 0.0, 0.0, 0.0, 0.0, 0.0, 0.0, 0.0, 0.0, 0.0, 0.0, 0.0, 0.0, 0.0, 0.0, 0.0, 0.0, 0.0, 0.0, 0.0, 0.0, 0.0, 0.0, 0.0, 0.0, 0.0, 0.0, 0.0, 0.0, 0.0, 0.0, 0.0, 0.0, 0.0, 0.0, 0.0, 0.0, 0.0, 0.0, 0.0, 0.0, 0.0, 0.0, 0.0, 0.0, 0.0, 0.0, 0.0, 0.0, 0.0, 0.0, 0.0, 0.0, 0.0, 0.0, 0.0, 0.0, 0.0, 0.0, 0.0, 0.0, 0.0, 0.0, 0.0, 0.0, 0.0, 0.0, 0.0, 0.0, 0.0, 0.0, 0.0, 0.0, 0.0, 0.0, 0.0, 0.0, 0.0, 0.0, 0.0, 0.0, 0.0, 0.0, 0.0, 0.0, 0.0, 0.0, 0.0, 0.0, 0.0, 0.0, 0.0, 0.0, 0.0, 0.0, 0.0, 0.0, 0.0, 0.0, 0.0, 0.0, 0.0, 0.0, 0.0, 0.0, 0.0, 0.0, 0.0, 0.0, 0.0, 0.0, 0.0, 0.0, 0.0, 0.0, 0.0, 0.0, 0.0, 0.0, 0.0, 0.0, 0.0, 0.0, 0.0, 0.0, 0.0, 0.0, 0.0, 0.0, 0.0, 0.0, 0.0, 0.0, 0.0, 0.0, 0.0, 0.0, 0.0, 0.0, 0.0, 0.0, 0.0, 0.0, 0.0, 0.0, 0.0, 0.0, 0.0, 0.0, 0.0, 0.0, 0.0, 0.0, 0.0, 0.0, 0.0, 0.0, 0.0, 0.0, 0.0, 0.0, 0.0, 0.0, 0.0, 0.0, 0.0, 0.0, 0.0, 0.0, 0.0, 0.0, 0.0, 0.0, 0.0, 0.0, 0.0, 0.0, 0.0, 0.0, 0.0, 0.0, 0.0, 0.0, 0.0, 0.0, 0.0, 0.0, 0.0, 0.0, 0.0, 0.0, 0.0, 0.0, 0.0, 0.0, 0.0, 0.0, 0.0, 0.0, 0.0, 0.0, 0.0, 0.0, 0.0, 0.0, 0.0, 0.0, 0.0, 0.0, 0.0, 0.0, 0.0, 0.0, 0.0, 0.0, 0.0, 0.0, 0.0, 0.0, 0.0, 0.0, 0.0, 0.0, 0.0, 0.0, 0.0, 0.0, 0.0, 0.0, 0.0, 0.0, 0.0, 0.0, 0.0, 0.0, 0.0, 0.0, 0.0, 0.0, 0.0, 0.0, 0.0, 0.0, 0.0, 0.0, 0.0, 0.0, 0.0, 0.0, 0.0, 0.0, 0.0, 0.0, 0.0, 0.0, 0.0, 0.0, 0.0, 0.0, 0.0, 0.0, 0.0, 0.0, 0.0, 0.0, 0.0, 0.0, 0.0, 0.0, 0.0, 0.0, 0.0, 0.0, 0.0, 0.0, 0.0, 0.0, 0.0, 0.0, 0.0, 0.0, 0.0, 0.0, 0.0, 0.0, 0.0, 0.0, 0.0, 0.0, 0.0, 0.0, 0.0, 0.0, 0.0, 0.0, 0.0, 0.0, 0.0, 0.0, 0.0, 0.0, 0.0, 0.0, 0.0, 0.0, 0.0, 0.0, 0.0, 0.0, 0.0, 0.0, 0.0, 0.0, 0.0, 0.0, 0.0, 0.0, 0.0, 0.0, 0.0, 0.0, 0.0, 0.0, 0.0, 0.0, 0.0, 0.0, 0.0, 0.0, 0.0, 0.0, 0.0, 0.0, 0.0, 0.0, 0.0, 0.0, 0.0, 0.0, 0.0, 0.0, 0.0, 0.0, 0.0, 0.0, 0.0, 0.0, 0.0, 0.0, 0.0, 0.0, 0.0, 0.0, 0.0, 0.0, 0.0, 0.0, 0.0, 0.0, 0.0, 0.0, 0.0, 0.0, 0.0, 0.0, 0.0, 0.0, 0.0, 0.0, 0.0, 0.0, 0.0, 0.0, 0.0, 0.0, 0.0, 0.0, 0.0, 0.0, 0.0, 0.0, 0.0, 0.0, 0.0, 0.0, 0.0, 0.0, 0.0, 0.0, 0.0, 0.0, 0.0, 0.0, 0.0, 0.0, 0.0, 0.0, 0.0, 0.0, 0.0, 0.0, 0.0, 0.0, 0.0, 0.0, 0.0, 0.0, 0.0, 0.0, 0.0, 0.0, 0.0, 0.0, 0.0, 0.0, 0.0, 0.0, 0.0, 0.0, 0.0, 0.0, 0.0, 0.0, 0.0, 0.0, 0.0, 0.0, 0.0, 0.0, 0.0, 0.0, 0.0, 0.0, 0.0, 0.0, 0.0, 0.0, 0.0, 0.0, 0.0, 0.0, 0.0, 0.0, 0.0, 0.0, 0.0, 0.0, 0.0, 0.0, 0.0, 0.0, 0.0, 0.0, 0.0, 0.0, 0.0, 0.0, 0.0, 0.0, 0.0, 0.0, 0.0, 0.0, 0.0, 0.0, 0.0, 0.0, 0.0, 0.0, 0.0, 0.0, 0.0, 0.0, 0.0, 0.0, 0.0, 0.0, 0.0, 0.0, 0.0, 0.0, 0.0, 0.0, 0.0, 0.0, 0.0, 0.0, 0.0, 0.0, 0.0, 0.0, 0.0, 0.0, 0.0, 0.0, 0.0, 0.0, 0.0, 0.0, 0.0, 0.0, 0.0, 0.0, 0.0, 0.0, 0.0, 0.0, 0.0, 0.0, 0.0, 0.0, 0.0, 0.0, 0.0, 0.0, 0.0, 0.0, 0.0, 0.0, 0.0, 0.0, 0.0, 0.0, 0.0, 0.0, 0.0, 0.0, 0.0, 0.0, 0.0, 0.0, 0.0, 0.0, 0.0, 0.0, 0.0, 0.0, 0.0, 0.0, 0.0, 0.0, 0.0, 0.0, 0.0, 0.0, 0.0, 0.0, 0.0, 0.0, 0.0, 0.0, 0.0, 0.0, 0.0, 0.0, 0.0, 0.0, 0.0, 0.0, 0.0, 0.0, 0.0, 0.0, 0.0, 0.0, 0.0, 0.0, 0.0, 0.0, 0.0, 0.0, 0.0, 0.0, 0.0, 0.0, 0.0, 0.0, 0.0, 0.0, 0.0, 0.0, 0.0, 0.0, 0.0, 0.0, 0.0, 0.0, 0.0, 0.0, 0.0, 0.0, 0.0, 0.0, 0.0, 0.0, 0.0, 0.0, 0.0, 0.0, 0.0, 0.0, 0.0, 0.0, 0.0, 0.0, 0.0, 0.0, 0.0, 0.0, 0.0, 0.0, 0.0, 0.0, 0.0, 0.0, 0.0, 0.0, 0.0, 0.0, 0.0, 0.0, 0.0, 0.0, 0.0, 0.0, 0.0, 0.0, 0.0, 0.0, 0.0, 0.0, 0.0, 0.0, 0.0, 0.0, 0.0, 0.0, 0.0, 0.0, 0.0, 0.0, 0.0, 0.0, 0.0, 0.0, 0.0, 0.0, 0.0, 0.0, 0.0, 0.0, 0.0, 0.0, 0.0, 0.0, 0.0, 0.0, 0.0, 0.0, 0.0, 0.0, 0.0, 0.0, 0.0, 0.0, 0.0, 0.0, 0.0, 0.0, 0.0, 0.0, 0.0, 0.0, 0.0, 0.0, 0.0, 0.0, 0.0, 0.0, 0.0, 0.0, 0.0, 0.0, 0.0, 0.0, 0.0, 0.0, 0.0, 0.0, 0.0, 0.0, 0.0, 0.0, 0.0, 0.0, 0.0, 0.0, 0.0, 0.0, 0.0, 0.0, 0.0, 0.0, 0.0, 0.0, 0.0, 0.0, 0.0, 0.0, 0.0, 0.0, 0.0, 0.0, 0.0, 0.0, 0.0, 0.0, 0.0, 0.0, 0.0, 0.0, 0.0, 0.0, 0.0, 0.0, 0.0, 0.0, 0.0, 0.0, 0.0, 0.0, 0.0, 0.0, 0.0, 0.0, 0.0, 0.0, 0.0, 0.0, 0.0, 0.0, 0.0, 0.0, 0.0, 0.0, 0.0, 0.0, 0.0, 0.0, 0.0, 0.0, 0.0, 0.0, 0.0, 0.0, 0.0, 0.0, 0.0, 0.0, 0.0, 0.0, 0.0, 0.0, 0.0, 0.0, 0.0, 0.0, 0.0, 0.0, 0.0, 0.0, 0.0, 0.0, 0.0, 0.0, 0.0, 0.0, 0.0, 0.0, 0.0, 0.0, 0.0, 0.0, 0.0, 0.0, 0.0, 0.0, 0.0, 0.0, 0.0, 0.0, 0.0, 0.0, 0.0, 0.0, 0.0, 0.0, 0.0, 0.0, 0.0, 0.0, 0.0, 0.0, 0.0, 0.0, 0.0, 0.0, 0.0, 0.0, 0.0, 0.0, 0.0, 0.0, 0.0, 0.0, 0.0, 0.0, 0.0, 0.0, 0.0, 0.0, 0.0, 0.0, 0.0, 0.0, 0.0, 0.0, 0.0, 0.0, 0.0, 0.0, 0.0, 0.0, 0.0, 0.0, 0.0, 0.0, 0.0, 0.0, 0.0, 0.0, 0.0, 0.0, 0.0, 0.0, 0.0, 0.0, 0.0, 0.0, 0.0, 0.0, 0.0, 0.0, 0.0, 0.0, 0.0, 0.0, 0.0, 0.0, 0.0, 0.0, 0.0, 0.0, 0.0, 0.0, 0.0, 0.0, 0.0, 0.0, 0.0, 0.0, 0.0, 0.0, 0.0, 0.0, 0.0, 0.0, 0.0, 0.0, 0.0, 0.0, 0.0, 0.0, 0.0, 0.0, 0.0, 0.0, 0.0, 0.0, 0.0, 0.0, 0.0, 0.0, 0.0, 0.0, 0.0, 0.0, 0.0, 0.0, 0.0, 0.0, 0.0, 0.0, 0.0, 0.0, 0.0, 0.0, 0.0, 0.0, 0.0, 0.0, 0.0, 0.0, 0.0, 0.0, 0.0, 0.0, 0.0, 0.0, 0.0, 0.0, 0.0, 0.0, 0.0, 0.0, 0.0, 0.0, 0.0, 0.0, 0.0, 0.0, 0.0, 0.0, 0.0, 0.0, 0.0, 0.0, 0.0, 0.0, 0.0, 0.0, 0.0, 0.0, 0.0, 0.0, 0.0, 0.0, 0.0, 0.0, 0.0, 0.0, 0.0, 0.0, 0.0, 0.0, 0.0, 0.0, 0.0, 1.0, 0.0, 0.75, 0.0, 1.0, 0.0, 0.75, 0.0, 1.0, 0.0, 1.0, 0.0, 0.0, 0.0, 0.0, 0.0, 0.0, 0.0, 0.0, 0.0, 1.0, 0.25, 1.0, 0.25, 1.0, 0.0, 1.0, 0.0, 0.0, 0.0, 0.0, 0.0, 0.0, 0.0, 0.0, 0.0, 0.0, 0.0, 0.0, 0.0, 0.0, 0.0, 0.0, 0.0, 0.0, 0.0, 0.0, 0.0, 0.0, 0.0, 0.0, 0.0, 0.0, 0.0, 0.0, 0.0, 0.0, 0.0, 0.0, 0.25, 1.0, 0.0, 1.0, 0.0, 1.0, 0.25, 1.0, 0.0, 0.0, 0.0, 0.0, 0.0, 0.0, 0.0, 0.0, 0.0, 0.0, 0.0, 0.0, 0.0, 0.0, 0.0, 0.0, 0.0, 0.0, 0.0, 0.0, 0.0, 0.0, 0.0, 0.0, 0.0, 0.0, 0.0, 0.0, 0.0, 0.0, 0.0, 0.0, 0.0, 0.25, 0.0, 0.25, 0.0, 0.5, 0.0, 0.5, 0.0, 0.0, 0.0, 0.0, 0.0, 0.0, 0.0, 0.0, 0.0, 1.0, 0.0, 0.75, 0.0, 0.75, 0.0, 1.0, 0.0, 0.0, 0.25, 0.0, 0.25, 0.0, 0.0, 0.0, 0.0, 0.25, 0.0, 0.0, 0.0, 0.0, 0.0, 0.25, 0.0, 0.5, 0.0, 0.5, 0.0, 0.75, 0.0, 0.75, 0.25, 0.0, 0.5, 0.0, 0.5, 0.25, 0.25, 0.25, 0.25, 0.25, 0.5, 0.25, 0.5, 0.5, 0.25, 0.5, 0.0, 0.0, 0.25, 0.0, 0.25, 0.25, 0.0, 0.25, 0.0, 0.75, 0.25, 0.75, 0.25, 1.0, 0.0, 1.0, 0.0, 0.25, 0.25, 0.25, 0.25, 0.5, 0.0, 0.5, 0.0, 0.5, 0.25, 0.5, 0.25, 0.75, 0.0, 0.75, 0.25, 0.5, 0.5, 0.5, 0.5, 0.75, 0.25, 0.75, 0.25, 0.75, 0.3605, 1.0, 0.25, 1.0, 0.5, 0.0, 0.25, 0.0, 0.25, 0.0, 0.5, 0.0, 0.0, 0.0, 0.0, 0.0, 0.0, 0.0, 0.0, 0.0, 0.5, 1.0, 0.25, 1.0, 0.25, 1.0, 0.25, 1.0, 0.3605, 1.0, 0.5, 1.0, 0.25, 1.0, 0.0, 1.0, 0.0, 1.0, 0.25, 1.0, 0.0, 0.75, 0.0, 0.5, 0.25, 1.0, 0.25, 1.0, 0.0, 1.0, 0.5, 1.0, 0.25, 1.0, 0.25, 1.0, 0.5, 1.0, 0.0, 0.0, 0.0, 0.0, 0.0, 0.0, 0.0, 0.0, 0.0, 0.5, 0.0, 0.5, 0.0, 0.75, 0.0, 0.75, 0.0, 0.25, 0.0, 0.0, 0.0, 0.0, 0.0, 0.25, 0.0, 0.0, 0.25, 0.0, 0.25, 0.0, 0.0, 0.0, 0.0, 0.75, 0.0, 0.75, 0.0, 1.0, 0.0, 0.0, 0.0, 0.0, 0.0, 0.0, 0.0, 0.0, 0.0, 0.25, 0.0, 0.25, 0.0, 0.5, 0.0, 0.5, 0.5, 0.0, 0.0, 0.0, 0.0, 0.0, 0.5, 0.25, 0.0, 0.0, 0.25, 0.0, 0.0, 0.0, 0.5, 0.25, 0.0, 0.25, 0.5, 0.5, 0.5, 0.25, 0.0, 0.0, 0.5, 0.5, 0.0, 0.25, 0.0, 0.5, 0.5, 0.75, 0.5, 0.75, 0.0, 0.5, 0.25, 1.0, 0.5, 1.0, 0.0, 0.25, 0.0, 0.5, 0.0, 0.5, 0.0, 0.25, 0.0, 0.0, 0.0, 0.0, 0.0, 0.0, 0.0, 0.0, 0.0, 1.0, 0.0, 1.0, 0.0, 0.75, 0.0, 0.75, 0.0, 0.0, 0.0, 0.0, 0.25, 0.0, 0.25, 0.0, 0.0, 0.25, 0.0, 0.25, 0.0, 0.0, 0.0, 0.0, 0.0, 0.5, 0.0, 0.75, 0.0, 0.75, 0.0, 0.5, 0.25, 0.0, 0.25, 0.25, 0.5, 0.25, 0.5, 0.0, 0.25, 0.25, 0.25, 0.5, 0.5, 0.5, 0.5, 0.25, 0.0, 0.0, 0.0, 0.25, 0.25, 0.25, 0.25, 0.0, 0.0, 0.75, 0.0, 1.0, 0.25, 1.0, 0.25, 0.75, 0.0, 0.25, 0.0, 0.5, 0.25, 0.5, 0.25, 0.25, 0.0, 0.5, 0.0, 0.75, 0.25, 0.75, 0.25, 0.5, 0.25, 0.5, 0.25, 0.75, 0.5, 0.75, 0.5, 0.5, 0.25, 0.75, 0.25, 1.0, 0.5, 1.0, 0.5, 0.75, 0.5, 0.0, 0.5, 0.0, 0.25, 0.0, 0.25, 0.0, 0.0, 0.0, 0.0, 0.0, 0.0, 0.0, 0.0, 0.0, 0.5, 1.0, 0.5, 1.0, 0.25, 1.0, 0.375, 1.0, 0.25, 1.0, 0.25, 1.0, 0.0, 1.0, 0.0, 1.0, 0.5, 1.0, 0.5, 1.0, 0.3702, 1.0, 0.25, 1.0, 0.25, 1.0, 0.0, 0.0, 0.0, 0.0, 0.0, 0.0, 0.0, 0.0, 0.0, 0.5, 0.0, 0.75, 0.0, 0.75, 0.0, 0.5, 0.0, 0.25, 0.0, 0.25, 0.0, 0.0, 0.0, 0.0, 0.0, 0.0, 0.0, 0.0, 0.25, 0.0, 0.25, 0.0, 0.0, 0.75, 0.0, 1.0, 0.0, 0.75, 0.0, 0.0, 0.0, 0.0, 0.0, 0.0, 0.0, 0.0, 0.0, 0.25, 0.0, 0.5, 0.0, 0.5, 0.0, 0.25, 0.5, 0.0, 0.5, 0.25, 0.0, 0.0, 0.0, 0.0, 0.0, 0.0, 0.5, 0.25, 0.0, 0.0, 0.25, 0.0, 0.0, 0.25, 0.0, 0.0, 0.5, 0.25, 0.5, 0.5, 0.5, 0.5, 0.5, 0.75, 0.0, 0.5, 0.0, 0.25, 0.5, 0.75, 0.5, 1.0, 0.25, 1.0, 0.0, 0.5, 0.0, 0.25, 0.0, 0.5, 0.0, 0.5, 0.0, 0.25, 0.0, 0.0, 0.0, 0.0, 0.0, 0.0, 0.0, 0.0, 0.0, 1.0, 0.0, 1.0, 0.0, 0.75, 0.0, 0.75, 0.0, 0.0, 0.0, 0.0, 0.25, 0.0, 0.25, 0.0, 0.0, 0.25, 0.0, 0.25, 0.0, 0.0, 0.0, 0.0, 0.0, 0.5, 0.0, 0.75, 0.0, 0.75, 0.0, 0.5, 0.25, 0.0, 0.25, 0.25, 0.5, 0.25, 0.5, 0.0, 0.25, 0.25, 0.25, 0.5, 0.5, 0.5, 0.5, 0.25, 0.0, 0.0, 0.0, 0.25, 0.25, 0.25, 0.25, 0.0, 0.0, 0.75, 0.0, 1.0, 0.25, 1.0, 0.25, 0.75, 0.0, 0.25, 0.0, 0.5, 0.25, 0.5, 0.25, 0.25, 0.0, 0.5, 0.0, 0.75, 0.25, 0.75, 0.25, 0.5, 0.25, 0.5, 0.25, 0.75, 0.5, 0.75, 0.5, 0.5, 0.25, 0.75, 0.25, 1.0, 0.3692, 1.0, 0.5, 0.0, 0.5, 0.0, 0.25, 0.0, 0.25, 0.0, 0.0, 0.0, 0.0, 0.0, 0.0, 0.0, 0.0, 0.0, 0.5, 1.0, 0.5, 1.0, 0.3692, 1.0, 0.25, 1.0, 0.25, 1.0, 0.25, 1.0, 0.25, 1.0, 0.25, 1.0, 0.0, 1.0, 0.0, 1.0, 0.25, 1.0, 0.0, 0.5, 0.0, 0.75, 0.0, 1.0, 0.25, 1.0, 0.5, 1.0, 0.5, 1.0, 0.25, 1.0, 0.25, 1.0, 0.0, 0.0, 0.0, 0.0, 0.0, 0.0, 0.0, 0.0, 0.0, 0.5, 0.0, 0.75, 0.0, 0.75, 0.0, 0.5, 0.0, 0.25, 0.0, 0.25, 0.0, 0.0, 0.0, 0.0, 0.0, 0.0, 0.0, 0.0, 0.25, 0.0, 0.25, 0.0, 0.0, 0.75, 0.0, 1.0, 0.0, 0.75, 0.0, 0.0, 0.0, 0.0, 0.0, 0.0, 0.0, 0.0, 0.0, 0.25, 0.0, 0.5, 0.0, 0.5, 0.0, 0.25, 0.5, 0.0, 0.5, 0.25, 0.0, 0.0, 0.0, 0.0, 0.0, 0.0, 0.5, 0.25, 0.0, 0.0, 0.25, 0.0, 0.0, 0.25, 0.0, 0.0, 0.5, 0.25, 0.5, 0.5, 0.5, 0.5, 0.5, 0.75, 0.0, 0.5, 0.0, 0.25, 0.5, 0.75, 0.5, 1.0, 0.25, 1.0, 0.0, 0.5, 0.0, 0.25, 0.0, 0.25, 0.0, 0.5, 0.0, 0.5, 0.0, 0.0, 0.0, 0.0, 0.0, 0.0, 0.0, 0.0, 0.0, 1.0, 0.0, 0.75, 0.0, 0.75, 0.0, 1.0, 0.0, 0.0, 0.25, 0.0, 0.25, 0.0, 0.0, 0.0, 0.0, 0.25, 0.0, 0.0, 0.0, 0.0, 0.0, 0.25, 0.0, 0.5, 0.0, 0.5, 0.0, 0.75, 0.0, 0.75, 0.25, 0.0, 0.5, 0.0, 0.5, 0.25, 0.25, 0.25, 0.25, 0.25, 0.5, 0.25, 0.5, 0.5, 0.25, 0.5, 0.0, 0.0, 0.25, 0.0, 0.25, 0.25, 0.0, 0.25, 0.0, 0.75, 0.25, 0.75, 0.25, 1.0, 0.0, 1.0, 0.0, 0.25, 0.25, 0.25, 0.25, 0.5, 0.0, 0.5, 0.0, 0.5, 0.25, 0.5, 0.25, 0.75, 0.0, 0.75, 0.25, 0.5, 0.5, 0.5, 0.5, 0.75, 0.25, 0.75, 0.25, 0.75, 0.5, 0.75, 0.5, 1.0, 0.25, 1.0, 0.5, 0.0, 0.25, 0.0, 0.25, 0.0, 0.5, 0.0, 0.0, 0.0, 0.0, 0.0, 0.0, 0.0, 0.0, 0.0, 0.5, 1.0, 0.3731, 1.0, 0.25, 1.0, 0.5, 1.0, 0.25, 1.0, 0.0, 1.0, 0.0, 1.0, 0.25, 1.0, 0.25, 1.0, 0.0, 0.5, 0.0, 0.75, 0.0, 1.0, 0.25, 1.0, 0.5, 1.0, 0.25, 1.0, 0.25, 1.0, 0.3731, 1.0, 0.5, 1.0, 0.0, 0.0, 0.0, 0.0, 0.0, 0.0, 0.0, 0.0, 0.0, 0.5, 0.0, 0.5, 0.0, 0.75, 0.0, 0.75, 0.0, 0.25, 0.0, 0.0, 0.0, 0.0, 0.0, 0.25, 0.0, 0.0, 0.25, 0.0, 0.25, 0.0, 0.0, 0.0, 0.0, 0.75, 0.0, 0.75, 0.0, 1.0, 0.0, 0.0, 0.0, 0.0, 0.0, 0.0, 0.0, 0.0, 0.0, 0.25, 0.0, 0.25, 0.0, 0.5, 0.0, 0.5, 0.5, 0.0, 0.0, 0.0, 0.0, 0.0, 0.5, 0.25, 0.0, 0.0, 0.25, 0.0, 0.0, 0.0, 0.5, 0.25, 0.0, 0.25, 0.5, 0.5, 0.5, 0.25, 0.0, 0.0, 0.5, 0.5, 0.0, 0.25, 0.0, 0.5, 0.5, 0.75, 0.5, 0.75, 0.0, 0.5, 0.25, 1.0, 0.5, 1.0, 0.0, 0.75, 0.0, 0.5, 0.25, 1.0, 0.25, 1.0, 0.0, 1.0, 0.0, 0.0, 0.0, 0.0, 0.0, 0.0, 0.0, 0.0, 0.3702, 1.0, 0.25, 1.0, 0.25, 1.0, 0.0, 0.0, 0.0, 0.0, 0.0, 0.0, 0.0, 0.0, 0.25, 1.0, 0.3731, 1.0, 0.25, 1.0, 0.0, 0.0, 0.0, 0.0, 0.0, 0.0, 0.0, 0.0, 0.3692, 1.0, 0.5, 1.0, 0.5, 0.75, 0.25, 0.75, 0.3605, 1.0, 0.25, 0.75, 0.5, 0.75, 0.5, 1.0, 0.0, 0.0, 0.0, 0.0, 0.0, 0.0, 0.0, 0.0, 0.0, 0.0, 0.0, 0.0, 0.0, 0.0, 0.0, 0.0])
me_circle_001.update()
arm_armature_002 = bpy.data.armatures.new('Armature.002')  # bones are not reproduced

# ---- objects
ob_light = bpy.data.objects.new('Light', light_light)
ob_camera = bpy.data.objects.new('Camera', cam_camera)
ob_body = bpy.data.objects.new('body', me_circle)
ob_empty = bpy.data.objects.new('Empty', None)
ob_armature = bpy.data.objects.new('Armature', arm_armature_002)
ob_plane_003 = bpy.data.objects.new('Plane.003', me_plane_003)
ob_plane_004 = bpy.data.objects.new('Plane.004', me_plane_004)
ob_plane_005 = bpy.data.objects.new('Plane.005', me_plane_005)
ob_body_001 = bpy.data.objects.new('body.001', me_circle_001)

# ---- transforms, parenting, visibility, modifiers, constraints
ob_light.location = (4.076, 1.005, 5.904)
ob_light.rotation_euler = (0.6503, 0.05522, 1.866)
ob_light.lock_rotations_4d = False
ob_light.empty_display_type = 'ARROWS'
ob_light.color = (0.0, 0.0, 0.0, 0.0)
ob_light.lineart.crease_threshold = 0.0
ob_camera.location = (7.359, -6.926, 4.958)
ob_camera.rotation_euler = (1.109, 0.0, 0.8149)
ob_camera.lock_rotations_4d = False
ob_camera.empty_display_type = 'ARROWS'
ob_camera.color = (0.0, 0.0, 0.0, 0.0)
ob_camera.display_type = 'WIRE'
ob_camera.lineart.crease_threshold = 0.0
ob_body.location = (0.0, 0.0, 0.0)
ob_empty.location = (-2.662, -0.1495, 0.2775)
ob_empty.rotation_euler = (1.571, -0.0, -1.571)
ob_empty.empty_display_type = 'IMAGE'
ob_empty.empty_display_size = 5.0
ob_armature.location = (0.0, 0.0, 0.0)
ob_armature.display_type = 'WIRE'
ob_armature.show_in_front = True
ob_plane_003.location = (2.98e-08, -1.192e-07, 2.384e-07)
ob_plane_003.rotation_euler = (-0.04632, 0.03564, -0.05843)
ob_plane_003.scale = (0.2593, 2.567, 0.6969)
ob_plane_004.location = (0.04002, -2.536, 1.61)
ob_plane_004.rotation_euler = (0.3151, -0.0, 0.0)
ob_plane_004.scale = (0.8666, 0.8666, -0.8666)
_m = ob_plane_004.modifiers.new('Subdivision', 'SUBSURF')
ob_plane_005.location = (0.0, 0.0, 0.0)
_m = ob_plane_005.modifiers.new('Subdivision', 'SUBSURF')
ob_body_001.location = (0.0, 87.5, 0.0)
_m = ob_body_001.modifiers.new('Subdivision', 'SUBSURF')
_m.levels = 3

# ---- collection membership
col_collection.objects.link(ob_light)
col_collection.objects.link(ob_camera)
col_collection.objects.link(ob_body)
col_collection.objects.link(ob_empty)
col_collection.objects.link(ob_armature)
col_old.objects.link(ob_plane_003)
col_old.objects.link(ob_plane_004)
col_old.objects.link(ob_plane_005)
col_old.objects.link(ob_body_001)

# ---- scene / render settings (as saved in the file)
scene.camera = ob_camera
scene.frame_start = 1; scene.frame_end = 250; scene.frame_set(36)
scene.render.engine = 'BLENDER_EEVEE_NEXT'
scene.cycles.sampling_pattern = 'TABULATED_SOBOL'
bpy.context.view_layer.update()
